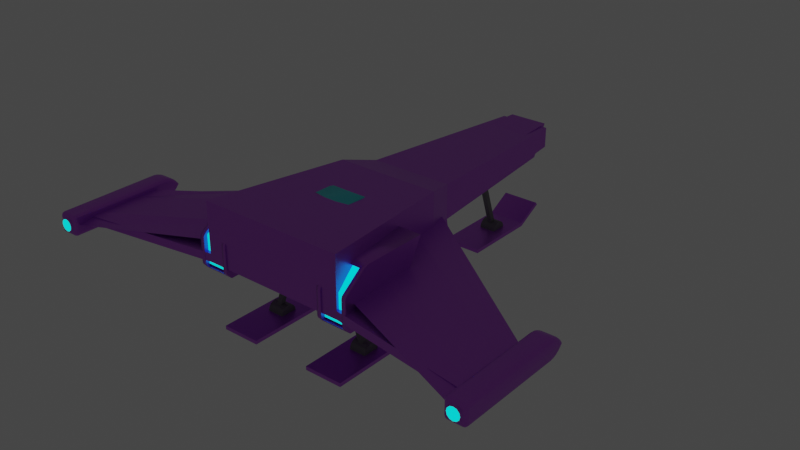 # Source: PlayerShipPurple.blend  (saved by Blender 2.93.20; exported with 4.5.12 LTS)
import bpy
from mathutils import Matrix  # noqa: F401  (used for matrix-valued properties, if any)

bpy.ops.wm.read_factory_settings(use_empty=True)
scene = bpy.context.scene
scene.name = 'Scene'

# ---- collections
col_collection = bpy.data.collections.new('Collection'); scene.collection.children.link(col_collection)
col_reference = bpy.data.collections.new('Reference'); scene.collection.children.link(col_reference)

# ---- materials (node trees are filled in below, after node groups)
mat_ship_main = bpy.data.materials.new('Ship Main')
mat_ship_main.alpha_threshold = 0.0
mat_ship_main.use_transparent_shadow = False
mat_ship_main.line_color = (0.0, 0.0, 0.0, 1.0)
mat_window = bpy.data.materials.new('Window')
mat_window.use_transparent_shadow = False
mat_intake = bpy.data.materials.new('Intake')
mat_intake.use_transparent_shadow = False
mat_engine_output = bpy.data.materials.new('Engine Output')
mat_engine_output.use_transparent_shadow = False
mat_landing_leg = bpy.data.materials.new('Landing Leg')
mat_landing_leg.use_transparent_shadow = False

# ---- material node trees
mat_ship_main.use_nodes = True; mat_ship_main.node_tree.nodes.clear()
_N = mat_ship_main.node_tree.nodes; _L = mat_ship_main.node_tree.links
n0 = _N.new('ShaderNodeOutputMaterial'); n0.name = 'Material Output'; n0.location = (300, 300)
n1 = _N.new('ShaderNodeBsdfPrincipled'); n1.name = 'Principled BSDF'; n1.location = (10, 300)
n1.distribution = 'GGX'
n1.subsurface_method = 'BURLEY'
n1.inputs[0].default_value = (0.5508, 0.1303, 0.8, 1.0)
n1.inputs[1].default_value = 0.6
n1.inputs[2].default_value = 0.4
n1.inputs[3].default_value = 1.45
n1.inputs[27].default_value = (0.0, 0.0, 0.0, 1.0)
n1.inputs[28].default_value = 1.0
_L.new(n1.outputs[0], n0.inputs[0])
n0.is_active_output = True
mat_window.use_nodes = True; mat_window.node_tree.nodes.clear()
_N = mat_window.node_tree.nodes; _L = mat_window.node_tree.links
n0 = _N.new('ShaderNodeOutputMaterial'); n0.name = 'Material Output'; n0.location = (300, 300)
n1 = _N.new('ShaderNodeBsdfPrincipled'); n1.name = 'Principled BSDF'; n1.location = (10, 300)
n1.distribution = 'GGX'
n1.subsurface_method = 'BURLEY'
n1.inputs[0].default_value = (0.05668, 0.7108, 0.8, 1.0)
n1.inputs[3].default_value = 1.45
n1.inputs[27].default_value = (0.0, 0.0, 0.0, 1.0)
n1.inputs[28].default_value = 1.0
_L.new(n1.outputs[0], n0.inputs[0])
n0.is_active_output = True
mat_intake.use_nodes = True; mat_intake.node_tree.nodes.clear()
_N = mat_intake.node_tree.nodes; _L = mat_intake.node_tree.links
n0 = _N.new('ShaderNodeOutputMaterial'); n0.name = 'Material Output'; n0.location = (300, 300)
n1 = _N.new('ShaderNodeBsdfPrincipled'); n1.name = 'Principled BSDF'; n1.location = (10, 300)
n1.distribution = 'GGX'
n1.subsurface_method = 'BURLEY'
n1.inputs[0].default_value = (0.009018, 0.009018, 0.009018, 1.0)
n1.inputs[2].default_value = 0.0
n1.inputs[3].default_value = 1.45
n1.inputs[13].default_value = 0.0
n1.inputs[27].default_value = (0.0, 0.0, 0.0, 1.0)
n1.inputs[28].default_value = 1.0
_L.new(n1.outputs[0], n0.inputs[0])
n0.is_active_output = True
mat_engine_output.use_nodes = True; mat_engine_output.node_tree.nodes.clear()
_N = mat_engine_output.node_tree.nodes; _L = mat_engine_output.node_tree.links
n0 = _N.new('ShaderNodeOutputMaterial'); n0.name = 'Material Output'; n0.location = (300, 300)
n1 = _N.new('ShaderNodeBsdfPrincipled'); n1.name = 'Principled BSDF'; n1.location = (10, 300)
n1.distribution = 'GGX'
n1.subsurface_method = 'BURLEY'
n1.inputs[0].default_value = (0.0, 1.0, 0.974, 1.0)
n1.inputs[3].default_value = 1.45
n1.inputs[27].default_value = (0.0, 1.0, 1.0, 1.0)
n1.inputs[28].default_value = 1.0
_L.new(n1.outputs[0], n0.inputs[0])
n0.is_active_output = True
mat_landing_leg.use_nodes = True; mat_landing_leg.node_tree.nodes.clear()
_N = mat_landing_leg.node_tree.nodes; _L = mat_landing_leg.node_tree.links
n0 = _N.new('ShaderNodeOutputMaterial'); n0.name = 'Material Output'; n0.location = (300, 300)
n1 = _N.new('ShaderNodeBsdfPrincipled'); n1.name = 'Principled BSDF'; n1.location = (10, 300)
n1.distribution = 'GGX'
n1.subsurface_method = 'BURLEY'
n1.inputs[0].default_value = (0.1902, 0.1902, 0.1902, 1.0)
n1.inputs[3].default_value = 1.45
n1.inputs[27].default_value = (0.0, 0.0, 0.0, 1.0)
n1.inputs[28].default_value = 1.0
_L.new(n1.outputs[0], n0.inputs[0])
n0.is_active_output = True

# ---- world
world_world = bpy.data.worlds.new('World'); scene.world = world_world
world_world.use_nodes = True; world_world.node_tree.nodes.clear()
_N = world_world.node_tree.nodes; _L = world_world.node_tree.links
n0 = _N.new('ShaderNodeOutputWorld'); n0.name = 'World Output'; n0.location = (300, 300)
n1 = _N.new('ShaderNodeBackground'); n1.name = 'Background'; n1.location = (10, 300)
n1.inputs[0].default_value = (0.05088, 0.05088, 0.05088, 1.0)
_L.new(n1.outputs[0], n0.inputs[0])
n0.is_active_output = True
world_world.color = (0.05088, 0.05088, 0.05088)
world_world.use_sun_shadow = False
world_world.sun_shadow_jitter_overblur = 0.0

# ---- meshes
me_cube = bpy.data.meshes.new('Cube')
me_cube.from_pydata([(0.7288, 1.0, 0.1501), (1.0, 1.0, -0.05655), (1.0, -1.0, 0.05655), (1.0, -1.0, -0.05655), (-0.7288, 1.0, 0.1501), (-1.0, 1.0, -0.05655), (-1.0, -1.0, 0.05655), (-1.0, -1.0, -0.05655), (-0.3538, 4.0, 0.1808), (0.3538, 4.0, 0.1808), (-0.3538, 4.0, 0.1408), (0.3538, 4.0, 0.1408), (-3.0, -0.3875, -0.05655), (-3.0, -1.306, -0.05655), (-3.0, -1.306, 0.05655), (-3.0, -0.3875, 0.05655), (3.0, -0.3875, 0.05655), (3.0, -0.3875, -0.05655), (3.0, -1.306, 0.05655), (3.0, -1.306, -0.05655), (1.0, -1.0, 0.7465), (-1.0, -1.0, 0.7465), (0.7288, 1.0, 0.6529), (-0.7288, 1.0, 0.6529), (-0.3538, 4.0, 0.4249), (0.3538, 4.0, 0.4249), (-0.573, 1.466, 0.07386), (0.573, 1.466, 0.07386), (0.573, 1.466, 0.1387), (0.573, 1.466, 0.5339), (-0.573, 1.466, 0.5339), (-0.573, 1.466, 0.1387)], [], [(29, 28, 9, 25), (3, 2, 6, 7), (7, 6, 14, 13), (5, 1, 3, 7), (2, 3, 19, 18), (30, 29, 25, 24), (28, 27, 11, 9), (27, 26, 10, 11), (11, 10, 8, 9), (9, 8, 24, 25), (13, 14, 15, 12), (5, 7, 13, 12), (6, 4, 15, 14), (4, 5, 12, 15), (17, 16, 18, 19), (1, 0, 16, 17), (3, 1, 17, 19), (0, 2, 18, 16), (22, 23, 21, 20), (6, 2, 20, 21), (4, 6, 21, 23), (2, 0, 22, 20), (31, 30, 24, 8), (26, 31, 8, 10), (5, 4, 31, 26), (4, 23, 30, 31), (1, 5, 26, 27), (0, 1, 27, 28), (23, 22, 29, 30), (22, 0, 28, 29)])
_uv = me_cube.uv_layers.new(name='UVMap')
_uv.uv.foreach_set('vector', [0.375, 0.0, 0.375, 0.0, 0.375, 0.0, 0.375, 0.0, 0.375, 0.25, 0.625, 0.25, 0.625, 0.5, 0.375, 0.5, 0.375, 0.5, 0.625, 0.5, 0.625, 0.5, 0.375, 0.5, 0.375, 0.75, 0.625, 0.75, 0.625, 1.0, 0.375, 1.0, 0.625, 0.25, 0.375, 0.25, 0.375, 0.25, 0.625, 0.25, 0.625, 0.0, 0.375, 0.0, 0.375, 0.0, 0.625, 0.0, 0.375, 0.5, 0.125, 0.5, 0.125, 0.5, 0.375, 0.5, 0.625, 0.75, 0.375, 0.75, 0.375, 0.75, 0.625, 0.75, 0.125, 0.5, 0.375, 0.75, 0.625, 0.0, 0.375, 0.5, 0.375, 0.0, 0.625, 0.0, 0.625, 0.0, 0.375, 0.0, 0.375, 0.5, 0.625, 0.5, 0.625, 0.75, 0.375, 0.75, 0.375, 0.75, 0.375, 1.0, 0.375, 1.0, 0.375, 0.75, 0.625, 0.25, 0.625, 0.0, 0.625, 0.0, 0.625, 0.25, 0.625, 0.75, 0.375, 0.75, 0.375, 0.75, 0.625, 0.75, 0.125, 0.5, 0.375, 0.5, 0.375, 0.75, 0.125, 0.75, 0.125, 0.5, 0.375, 0.5, 0.375, 0.5, 0.125, 0.5, 0.625, 1.0, 0.625, 0.75, 0.625, 0.75, 0.625, 1.0, 0.375, 0.0, 0.375, 0.25, 0.375, 0.25, 0.375, 0.0, 0.375, 0.0, 0.625, 0.0, 0.625, 0.25, 0.375, 0.25, 0.625, 0.5, 0.625, 0.25, 0.625, 0.25, 0.625, 0.5, 0.625, 0.0, 0.625, 0.25, 0.625, 0.25, 0.625, 0.0, 0.375, 0.25, 0.375, 0.0, 0.375, 0.0, 0.375, 0.25, 0.625, 0.0, 0.625, 0.0, 0.625, 0.0, 0.625, 0.0, 0.375, 0.75, 0.625, 0.75, 0.625, 0.75, 0.375, 0.75, 0.375, 0.75, 0.625, 0.75, 0.625, 0.75, 0.375, 0.75, 0.625, 0.0, 0.625, 0.0, 0.625, 0.0, 0.625, 0.0, 0.625, 0.75, 0.375, 0.75, 0.375, 0.75, 0.625, 0.75, 0.375, 0.5, 0.125, 0.5, 0.125, 0.5, 0.375, 0.5, 0.625, 0.0, 0.375, 0.0, 0.375, 0.0, 0.625, 0.0, 0.375, 0.0, 0.375, 0.0, 0.375, 0.0, 0.375, 0.0])
me_cube.materials.append(mat_ship_main)
me_cube.use_remesh_preserve_volume = False
me_cube.use_remesh_preserve_attributes = False
me_cube.use_mirror_vertex_groups = False
me_cube.update()
me_cube_001 = bpy.data.meshes.new('Cube.001')
me_cube_001.from_pydata([(-0.6468, -0.913, -0.05198), (-0.5042, 0.4434, -0.1113), (0.0, -0.7932, -0.1727), (0.0, -0.7932, 0.7), (0.0, 0.4348, -0.1727), (0.0, -0.01926, 0.7), (-0.4271, -0.7932, 0.6407), (-0.6468, -0.913, 0.421), (-0.7245, 0.2006, 0.4455), (-0.257, 0.02202, 0.7), (-0.4516, -0.7932, -0.1134), (-0.4516, -0.7932, -0.1727), (-3.725e-09, -0.7932, 0.6407), (7.451e-09, -0.7932, -0.1134), (-0.7245, -0.9491, 0.4455), (-0.4516, -0.7932, 0.7), (-0.7245, -0.9491, -0.1113), (-3.725e-09, -0.746, 0.6407), (7.451e-09, -0.746, -0.1134), (-0.4516, -0.746, -0.1134), (-0.6468, -0.746, 0.421), (-0.4271, -0.746, 0.6407), (-0.6468, -0.746, -0.05198), (-0.4108, 0.3818, 0.443), (-0.5158, 0.4304, 0.4443), (-0.728, 0.1996, -0.1113), (0.0, 0.2512, 0.7), (5.708e-17, 1.274, 0.443), (-0.1436, 1.236, 0.443), (-0.2303, 0.8184, 0.5731), (-0.252, 0.2587, 0.699), (-0.272, 0.9598, 0.443), (2.854e-17, 0.8222, 0.5786), (-0.2407, 3.868, 0.04842), (0.0, 3.849, 0.01197), (-0.2323, 4.062, 0.4078), (0.0, 4.082, 0.4443), (-0.4482, 1.446, 0.4443), (-0.283, 3.849, 0.01197), (0.0, 3.868, 0.04842), (-0.2729, 4.082, 0.4443), (0.0, 2.476, 0.04842), (0.0, 4.062, 0.4078), (0.0, 2.67, 0.4078), (-0.2407, 2.476, 0.04842), (-0.2323, 2.67, 0.4078), (4.623e-08, -0.7316, 0.6288), (5.077e-08, -0.8099, 0.5797), (-5.367e-08, -0.7316, 0.01562), (-3.315e-08, -0.8099, 0.06465), (-0.05981, -0.7316, 0.02151), (-0.05024, -0.8099, 0.0696), (-0.1173, -0.7316, 0.03896), (-0.09856, -0.8099, 0.08426), (-0.1703, -0.7316, 0.06729), (-0.1431, -0.8099, 0.1081), (-0.2168, -0.7316, 0.1054), (-0.1821, -0.8099, 0.1401), (-0.2549, -0.7316, 0.1519), (-0.2141, -0.8099, 0.1791), (-0.2832, -0.7316, 0.2049), (-0.2379, -0.8099, 0.2236), (-0.3007, -0.7316, 0.2624), (-0.2526, -0.8099, 0.272), (-0.3066, -0.7316, 0.3222), (-0.2575, -0.8099, 0.3222), (-0.3007, -0.7316, 0.382), (-0.2526, -0.8099, 0.3724), (-0.2832, -0.7316, 0.4395), (-0.2379, -0.8099, 0.4208), (-0.2549, -0.7316, 0.4925), (-0.2141, -0.8099, 0.4653), (-0.2168, -0.7316, 0.539), (-0.1821, -0.8099, 0.5043), (-0.1703, -0.7316, 0.5771), (-0.1431, -0.8099, 0.5363), (-0.1173, -0.7316, 0.6054), (-0.09856, -0.8099, 0.5601), (-0.05981, -0.7316, 0.6229), (-0.05024, -0.8099, 0.5748), (-0.4422, -0.7535, 0.2335), (-0.4422, -0.788, 0.2119), (-0.4158, -0.7535, 0.2309), (-0.42, -0.788, 0.2097), (-0.3905, -0.7535, 0.2232), (-0.3987, -0.788, 0.2033), (-0.3671, -0.7535, 0.2107), (-0.3791, -0.788, 0.1928), (-0.3467, -0.7535, 0.1939), (-0.3619, -0.788, 0.1787), (-0.3299, -0.7535, 0.1735), (-0.3478, -0.788, 0.1615), (-0.3174, -0.7535, 0.1501), (-0.3373, -0.788, 0.1419), (-0.3097, -0.7535, 0.1248), (-0.3309, -0.788, 0.1206), (-0.3071, -0.7535, 0.09845), (-0.3287, -0.788, 0.09845), (-0.3097, -0.7535, 0.0721), (-0.3309, -0.788, 0.07631), (-0.3174, -0.7535, 0.04677), (-0.3373, -0.788, 0.05503), (-0.3299, -0.7535, 0.02342), (-0.3478, -0.788, 0.03542), (-0.3467, -0.7535, 0.002951), (-0.3619, -0.788, 0.01822), (-0.3671, -0.7535, -0.01384), (-0.3791, -0.788, 0.004115), (-0.3905, -0.7535, -0.02633), (-0.3987, -0.788, -0.006369), (-0.4158, -0.7535, -0.03401), (-0.42, -0.788, -0.01283), (-0.4422, -0.7535, -0.03661), (-0.4422, -0.788, -0.01501), (-0.4685, -0.7535, -0.03401), (-0.4643, -0.788, -0.01283), (-0.4938, -0.7535, -0.02633), (-0.4856, -0.788, -0.006369), (-0.5172, -0.7535, -0.01384), (-0.5052, -0.788, 0.004115), (-0.5377, -0.7535, 0.002951), (-0.5224, -0.788, 0.01822), (-0.5545, -0.7535, 0.02342), (-0.5365, -0.788, 0.03542), (-0.5669, -0.7535, 0.04677), (-0.547, -0.788, 0.05503), (-0.5746, -0.7535, 0.0721), (-0.5534, -0.788, 0.07631), (-0.5772, -0.7535, 0.09845), (-0.5556, -0.788, 0.09845), (-0.5746, -0.7535, 0.1248), (-0.5534, -0.788, 0.1206), (-0.5669, -0.7535, 0.1501), (-0.547, -0.788, 0.1419), (-0.5545, -0.7535, 0.1735), (-0.5365, -0.788, 0.1615), (-0.5377, -0.7535, 0.1939), (-0.5224, -0.788, 0.1787), (-0.5172, -0.7535, 0.2107), (-0.5052, -0.788, 0.1928), (-0.4938, -0.7535, 0.2232), (-0.4856, -0.788, 0.2033), (-0.4685, -0.7535, 0.2309), (-0.4643, -0.788, 0.2097)], [], [(5, 9, 15, 3), (16, 14, 8, 25), (16, 25, 1, 11), (1, 25, 8), (7, 0, 22, 20), (13, 10, 11, 2), (7, 6, 15, 14), (6, 12, 3, 15), (0, 7, 14, 16), (10, 0, 16, 11), (18, 17, 21, 20, 22, 19), (6, 7, 20, 21), (0, 10, 19, 22), (12, 6, 21, 17), (10, 13, 18, 19), (1, 4, 11), (11, 4, 2), (15, 23, 14), (9, 23, 15), (24, 14, 23), (8, 14, 24), (8, 24, 1), (9, 5, 30), (26, 30, 5), (32, 27, 28, 29), (31, 29, 28), (29, 31, 23, 30), (29, 30, 26, 32), (23, 9, 30), (1, 24, 37, 40, 38), (4, 1, 38, 34), (37, 28, 27), (28, 37, 31), (37, 24, 31), (24, 23, 31), (36, 37, 27), (40, 37, 36), (33, 35, 45, 44), (33, 39, 34, 38), (35, 33, 38, 40), (42, 35, 40, 36), (41, 44, 45, 43), (35, 42, 43, 45), (39, 33, 44, 41), (49, 47, 79, 77, 75, 73, 71, 69, 67, 65, 63, 61, 59, 57, 55, 53, 51), (48, 49, 51, 50), (50, 51, 53, 52), (52, 53, 55, 54), (54, 55, 57, 56), (56, 57, 59, 58), (58, 59, 61, 60), (60, 61, 63, 62), (62, 63, 65, 64), (64, 65, 67, 66), (66, 67, 69, 68), (68, 69, 71, 70), (70, 71, 73, 72), (72, 73, 75, 74), (74, 75, 77, 76), (76, 77, 79, 78), (78, 79, 47, 46), (80, 81, 83, 82), (82, 83, 85, 84), (84, 85, 87, 86), (86, 87, 89, 88), (88, 89, 91, 90), (90, 91, 93, 92), (92, 93, 95, 94), (94, 95, 97, 96), (96, 97, 99, 98), (98, 99, 101, 100), (100, 101, 103, 102), (102, 103, 105, 104), (104, 105, 107, 106), (106, 107, 109, 108), (108, 109, 111, 110), (110, 111, 113, 112), (112, 113, 115, 114), (114, 115, 117, 116), (116, 117, 119, 118), (118, 119, 121, 120), (120, 121, 123, 122), (122, 123, 125, 124), (124, 125, 127, 126), (126, 127, 129, 128), (128, 129, 131, 130), (130, 131, 133, 132), (132, 133, 135, 134), (134, 135, 137, 136), (136, 137, 139, 138), (138, 139, 141, 140), (83, 81, 143, 141, 139, 137, 135, 133, 131, 129, 127, 125, 123, 121, 119, 117, 115, 113, 111, 109, 107, 105, 103, 101, 99, 97, 95, 93, 91, 89, 87, 85), (140, 141, 143, 142), (142, 143, 81, 80)])
me_cube_001.polygons.foreach_set('use_smooth', [1, 0, 0, 0, 0, 0, 0, 0, 0, 0, 0, 0, 0, 0, 0, 0, 0, 1, 1, 0, 0, 0, 1, 1, 1, 1, 1, 1, 1, 0, 0, 0, 0, 0, 0, 0, 0, 0, 0, 0, 0, 0, 0, 0, 0, 0, 0, 0, 0, 0, 0, 0, 0, 0, 0, 0, 0, 0, 0, 0, 0, 0, 0, 0, 0, 0, 0, 0, 0, 0, 0, 0, 0, 0, 0, 0, 0, 0, 0, 0, 0, 0, 0, 0, 0, 0, 0, 0, 0, 0, 0, 0, 0, 0])
me_cube_001.polygons.foreach_set('material_index', [0, 0, 0, 0, 0, 0, 0, 0, 0, 0, 2, 0, 0, 0, 0, 0, 0, 0, 0, 0, 0, 0, 1, 1, 1, 1, 1, 1, 1, 0, 0, 0, 0, 0, 0, 0, 0, 0, 0, 0, 0, 2, 0, 0, 3, 0, 0, 0, 0, 0, 0, 0, 0, 0, 0, 0, 0, 0, 0, 0, 0, 0, 0, 0, 0, 0, 0, 0, 0, 0, 0, 0, 0, 0, 0, 0, 0, 0, 0, 0, 0, 0, 0, 0, 0, 0, 0, 0, 0, 0, 0, 3, 0, 0])
_k = set([(5, 9), (9, 23), (14, 23), (23, 31), (27, 28), (28, 31)])
me_cube_001.attributes.new('sharp_edge', 'BOOLEAN', 'EDGE').data.foreach_set('value', [ (min(e.vertices), max(e.vertices)) in _k for e in me_cube_001.edges])
_uv = me_cube_001.uv_layers.new(name='UVMap')
_uv.uv.foreach_set('vector', [0.625, 0.5, 0.7849, 0.5, 0.7849, 0.75, 0.625, 0.75, 0.375, 1.0, 0.5521, 1.0, 0.875, 0.5, 0.375, 0.625, 0.375, 1.0, 0.375, 0.625, 0.375, 0.25, 0.375, 0.9099, 0.375, 0.25, 0.375, 0.625, 0.0, 0.0, 0.5451, 0.979, 0.392, 0.979, 0.392, 0.979, 0.5451, 0.979, 0.392, 0.771, 0.392, 0.9099, 0.375, 0.9099, 0.375, 0.75, 0.5451, 0.979, 0.608, 0.9012, 0.625, 0.9099, 0.5521, 1.0, 0.608, 0.9012, 0.608, 0.771, 0.625, 0.75, 0.625, 0.9099, 0.392, 0.979, 0.5451, 0.979, 0.5521, 1.0, 0.375, 1.0, 0.392, 0.9099, 0.392, 0.979, 0.375, 1.0, 0.375, 0.9099, 0.392, 0.771, 0.608, 0.771, 0.608, 0.9012, 0.5451, 0.979, 0.392, 0.979, 0.392, 0.9099, 0.608, 0.9012, 0.5451, 0.979, 0.5451, 0.979, 0.608, 0.9012, 0.392, 0.979, 0.392, 0.9099, 0.392, 0.9099, 0.392, 0.979, 0.608, 0.771, 0.608, 0.9012, 0.608, 0.9012, 0.608, 0.771, 0.392, 0.9099, 0.392, 0.771, 0.392, 0.771, 0.392, 0.9099, 0.375, 0.25, 0.375, 0.5, 0.375, 0.9099, 0.375, 0.9099, 0.375, 0.5, 0.375, 0.75, 0.625, 0.9099, 0.0, 0.0, 0.5521, 1.0, 0.7849, 0.5, 0.0, 0.0, 0.625, 0.9099, 0.0, 0.0, 0.5521, 1.0, 0.0, 0.0, 0.875, 0.5, 0.5521, 1.0, 0.0, 0.0, 0.0, 0.0, 0.0, 0.0, 0.375, 0.25, 0.7849, 0.5, 0.625, 0.5, 0.0, 0.0, 0.0, 0.0, 0.0, 0.0, 0.625, 0.5, 0.0, 0.0, 0.0, 0.0, 0.0, 0.0, 0.0, 0.0, 0.0, 0.0, 0.0, 0.0, 0.0, 0.0, 0.0, 0.0, 0.0, 0.0, 0.0, 0.0, 0.0, 0.0, 0.0, 0.0, 0.0, 0.0, 0.0, 0.0, 0.0, 0.0, 0.0, 0.0, 0.7849, 0.5, 0.0, 0.0, 0.375, 0.25, 0.0, 0.0, 0.0, 0.0, 0.0, 0.0, 0.375, 0.25, 0.375, 0.5, 0.375, 0.25, 0.375, 0.25, 0.375, 0.5, 0.0, 0.0, 0.0, 0.0, 0.0, 0.0, 0.0, 0.0, 0.0, 0.0, 0.0, 0.0, 0.0, 0.0, 0.0, 0.0, 0.0, 0.0, 0.0, 0.0, 0.0, 0.0, 0.0, 0.0, 0.0, 0.0, 0.0, 0.0, 0.0, 0.0, 0.0, 0.0, 0.0, 0.0, 0.0, 0.0, 0.3434, 0.2601, 0.03162, 0.02695, 0.03162, 0.02695, 0.3434, 0.2601, 0.3434, 0.2601, 0.3434, 0.4268, 0.375, 0.5, 0.375, 0.25, 0.03162, 0.02695, 0.3434, 0.2601, 0.375, 0.25, 0.0, 0.0, 0.03162, 0.03642, 0.03162, 0.02695, 0.0, 0.0, 0.0, 0.0, 0.3434, 0.4268, 0.3434, 0.2601, 0.03162, 0.02695, 0.03162, 0.03642, 0.03162, 0.02695, 0.03162, 0.03642, 0.03162, 0.03642, 0.03162, 0.02695, 0.3434, 0.4268, 0.3434, 0.2601, 0.3434, 0.2601, 0.3434, 0.4268, 0.5, 1.0, 0.0, 1.0, 0.03125, 1.0, 0.0625, 1.0, 0.09375, 1.0, 0.125, 1.0, 0.1562, 1.0, 0.1875, 1.0, 0.2188, 1.0, 0.25, 1.0, 0.2812, 1.0, 0.3125, 1.0, 0.3438, 1.0, 0.375, 1.0, 0.4062, 1.0, 0.4375, 1.0, 0.4688, 1.0, 0.5, 0.5, 0.5, 1.0, 0.4688, 1.0, 0.4688, 0.5, 0.4688, 0.5, 0.4688, 1.0, 0.4375, 1.0, 0.4375, 0.5, 0.4375, 0.5, 0.4375, 1.0, 0.4062, 1.0, 0.4062, 0.5, 0.4062, 0.5, 0.4062, 1.0, 0.375, 1.0, 0.375, 0.5, 0.375, 0.5, 0.375, 1.0, 0.3438, 1.0, 0.3438, 0.5, 0.3438, 0.5, 0.3438, 1.0, 0.3125, 1.0, 0.3125, 0.5, 0.3125, 0.5, 0.3125, 1.0, 0.2812, 1.0, 0.2812, 0.5, 0.2812, 0.5, 0.2812, 1.0, 0.25, 1.0, 0.25, 0.5, 0.25, 0.5, 0.25, 1.0, 0.2188, 1.0, 0.2188, 0.5, 0.2188, 0.5, 0.2188, 1.0, 0.1875, 1.0, 0.1875, 0.5, 0.1875, 0.5, 0.1875, 1.0, 0.1562, 1.0, 0.1562, 0.5, 0.1562, 0.5, 0.1562, 1.0, 0.125, 1.0, 0.125, 0.5, 0.125, 0.5, 0.125, 1.0, 0.09375, 1.0, 0.09375, 0.5, 0.09375, 0.5, 0.09375, 1.0, 0.0625, 1.0, 0.0625, 0.5, 0.0625, 0.5, 0.0625, 1.0, 0.03125, 1.0, 0.03125, 0.5, 0.03125, 0.5, 0.03125, 1.0, 0.0, 1.0, 0.0, 0.5, 1.0, 0.5, 1.0, 1.0, 0.9688, 1.0, 0.9688, 0.5, 0.9688, 0.5, 0.9688, 1.0, 0.9375, 1.0, 0.9375, 0.5, 0.9375, 0.5, 0.9375, 1.0, 0.9062, 1.0, 0.9062, 0.5, 0.9062, 0.5, 0.9062, 1.0, 0.875, 1.0, 0.875, 0.5, 0.875, 0.5, 0.875, 1.0, 0.8438, 1.0, 0.8438, 0.5, 0.8438, 0.5, 0.8438, 1.0, 0.8125, 1.0, 0.8125, 0.5, 0.8125, 0.5, 0.8125, 1.0, 0.7812, 1.0, 0.7812, 0.5, 0.7812, 0.5, 0.7812, 1.0, 0.75, 1.0, 0.75, 0.5, 0.75, 0.5, 0.75, 1.0, 0.7188, 1.0, 0.7188, 0.5, 0.7188, 0.5, 0.7188, 1.0, 0.6875, 1.0, 0.6875, 0.5, 0.6875, 0.5, 0.6875, 1.0, 0.6562, 1.0, 0.6562, 0.5, 0.6562, 0.5, 0.6562, 1.0, 0.625, 1.0, 0.625, 0.5, 0.625, 0.5, 0.625, 1.0, 0.5938, 1.0, 0.5938, 0.5, 0.5938, 0.5, 0.5938, 1.0, 0.5625, 1.0, 0.5625, 0.5, 0.5625, 0.5, 0.5625, 1.0, 0.5312, 1.0, 0.5312, 0.5, 0.5312, 0.5, 0.5312, 1.0, 0.5, 1.0, 0.5, 0.5, 0.5, 0.5, 0.5, 1.0, 0.4688, 1.0, 0.4688, 0.5, 0.4688, 0.5, 0.4688, 1.0, 0.4375, 1.0, 0.4375, 0.5, 0.4375, 0.5, 0.4375, 1.0, 0.4062, 1.0, 0.4062, 0.5, 0.4062, 0.5, 0.4062, 1.0, 0.375, 1.0, 0.375, 0.5, 0.375, 0.5, 0.375, 1.0, 0.3438, 1.0, 0.3438, 0.5, 0.3438, 0.5, 0.3438, 1.0, 0.3125, 1.0, 0.3125, 0.5, 0.3125, 0.5, 0.3125, 1.0, 0.2812, 1.0, 0.2812, 0.5, 0.2812, 0.5, 0.2812, 1.0, 0.25, 1.0, 0.25, 0.5, 0.25, 0.5, 0.25, 1.0, 0.2188, 1.0, 0.2188, 0.5, 0.2188, 0.5, 0.2188, 1.0, 0.1875, 1.0, 0.1875, 0.5, 0.1875, 0.5, 0.1875, 1.0, 0.1562, 1.0, 0.1562, 0.5, 0.1562, 0.5, 0.1562, 1.0, 0.125, 1.0, 0.125, 0.5, 0.125, 0.5, 0.125, 1.0, 0.09375, 1.0, 0.09375, 0.5, 0.09375, 0.5, 0.09375, 1.0, 0.0625, 1.0, 0.0625, 0.5, 0.2968, 0.4854, 0.25, 0.49, 0.2032, 0.4854, 0.1582, 0.4717, 0.1167, 0.4496, 0.08029, 0.4197, 0.05045, 0.3833, 0.02827, 0.3418, 0.01461, 0.2968, 0.01, 0.25, 0.01461, 0.2032, 0.02827, 0.1582, 0.05045, 0.1167, 0.08029, 0.08029, 0.1167, 0.05045, 0.1582, 0.02827, 0.2032, 0.01461, 0.25, 0.01, 0.2968, 0.01461, 0.3418, 0.02827, 0.3833, 0.05045, 0.4197, 0.08029, 0.4496, 0.1167, 0.4717, 0.1582, 0.4854, 0.2032, 0.49, 0.25, 0.4854, 0.2968, 0.4717, 0.3418, 0.4496, 0.3833, 0.4197, 0.4197, 0.3833, 0.4496, 0.3418, 0.4717, 0.0625, 0.5, 0.0625, 1.0, 0.03125, 1.0, 0.03125, 0.5, 0.03125, 0.5, 0.03125, 1.0, 0.0, 1.0, 0.0, 0.5])
me_cube_001.materials.append(mat_ship_main)
me_cube_001.materials.append(mat_window)
me_cube_001.materials.append(mat_intake)
me_cube_001.materials.append(mat_engine_output)
me_cube_001.use_remesh_preserve_volume = False
me_cube_001.use_remesh_preserve_attributes = False
me_cube_001.use_mirror_vertex_groups = False
me_cube_001.update()
me_cube_002 = bpy.data.meshes.new('Cube.002')
me_cube_002.from_pydata([(-1.094, -0.1373, -0.1541), (-1.094, 0.22, 0.485), (-0.7672, -0.1373, -0.1541), (-0.7672, 0.22, 0.485), (-1.082, -0.9867, -0.1506), (-0.7793, -0.9867, -0.1506), (-1.082, -0.7207, 0.4903), (-0.7793, -0.7207, 0.4903), (-1.141, -0.9482, -0.1948), (-0.7207, -0.9482, -0.1948), (-0.7793, -0.9588, -0.1209), (-1.082, -0.9588, -0.1209), (-1.082, -0.9588, 0.2637), (-0.7793, -0.9588, 0.2637), (-1.082, -0.9301, -0.1539), (-0.7793, -0.9301, -0.1539), (-0.7793, -0.664, 0.4869), (-1.082, -0.664, 0.4869), (-1.141, 0.2427, 0.5257), (-1.141, -0.16, -0.1948), (-0.7207, -0.16, -0.1948), (-0.7207, 0.2427, 0.5257), (-1.094, 0.1433, 0.485), (-1.094, -0.2139, -0.1541), (-0.7672, -0.2139, -0.1541), (-0.7672, 0.1433, 0.485), (-0.7207, -0.6399, 0.5257), (-0.7547, -0.7011, 0.5051), (-0.7207, -0.7011, 0.5051), (-0.7252, -0.6606, 0.5229), (-0.7377, -0.6829, 0.5154), (-1.107, -0.7011, 0.5051), (-1.141, -0.6399, 0.5257), (-1.141, -0.7011, 0.5051), (-1.124, -0.6829, 0.5154), (-1.136, -0.6606, 0.5229), (-1.082, -0.9927, 0.2843), (-1.082, -1.015, 0.2385), (-1.082, -0.987, 0.2654), (-1.082, -1.004, 0.2719), (-1.082, -1.012, 0.2551), (-0.7793, -1.015, 0.2385), (-0.7793, -0.9927, 0.2843), (-0.7793, -0.987, 0.2654), (-0.7793, -1.012, 0.2551), (-0.7793, -1.004, 0.2719), (-0.7207, -0.9927, 0.2843), (-0.7207, -1.015, 0.2385), (-0.7207, -1.004, 0.2719), (-0.7207, -1.012, 0.2551), (-1.141, -1.015, 0.2385), (-1.141, -0.9927, 0.2843), (-1.141, -1.012, 0.2551), (-1.141, -1.004, 0.2719), (-1.082, -1.015, -0.09326), (-1.082, -0.9995, -0.1359), (-1.082, -0.9912, -0.119), (-1.082, -1.013, -0.1079), (-1.082, -1.008, -0.1235), (-0.7793, -0.9995, -0.1359), (-0.7793, -1.015, -0.09326), (-0.7793, -0.9912, -0.119), (-0.7793, -1.008, -0.1235), (-0.7793, -1.013, -0.1079), (-1.141, -0.9995, -0.1359), (-1.141, -1.015, -0.09326), (-1.141, -1.008, -0.1235), (-1.141, -1.013, -0.1079), (-0.7207, -1.015, -0.09326), (-0.7207, -0.9995, -0.1359), (-0.7207, -1.013, -0.1079), (-0.7207, -1.008, -0.1235)], [], [(2, 0, 23, 24), (6, 7, 27, 31), (7, 42, 46, 28, 27), (5, 59, 61, 10, 15), (19, 20, 9, 8), (4, 55, 64, 8), (56, 55, 4, 14, 11), (54, 37, 50, 65), (5, 4, 8, 9), (41, 60, 68, 47), (20, 21, 26, 28, 46, 48, 49, 47, 68, 70, 71, 69, 9), (21, 18, 32, 26), (6, 36, 38, 12, 17), (10, 13, 12, 11), (14, 15, 10, 11), (16, 17, 12, 13), (8, 64, 66, 67, 65, 50, 52, 53, 51, 33, 32, 18, 19), (4, 5, 15, 14), (43, 42, 7, 16, 13), (7, 6, 17, 16), (61, 60, 41, 43, 13, 10), (1, 0, 19, 18), (0, 2, 20, 19), (3, 1, 18, 21), (2, 3, 21, 20), (23, 22, 25, 24), (1, 3, 25, 22), (0, 1, 22, 23), (3, 2, 24, 25), (26, 29, 28), (29, 30, 28), (30, 27, 28), (31, 34, 33), (34, 35, 33), (35, 32, 33), (26, 32, 35, 29), (29, 35, 34, 30), (30, 34, 31, 27), (59, 5, 9, 69), (36, 39, 38), (39, 40, 38), (40, 37, 38), (41, 44, 43), (44, 45, 43), (45, 42, 43), (41, 47, 49, 44), (44, 49, 48, 45), (45, 48, 46, 42), (50, 37, 40, 52), (52, 40, 39, 53), (53, 39, 36, 51), (36, 6, 31, 33, 51), (54, 57, 56), (57, 58, 56), (58, 55, 56), (59, 62, 61), (62, 63, 61), (63, 60, 61), (54, 65, 67, 57), (57, 67, 66, 58), (58, 66, 64, 55), (68, 60, 63, 70), (70, 63, 62, 71), (71, 62, 59, 69), (38, 37, 54, 56, 11, 12)])
me_cube_002.polygons.foreach_set('use_smooth', [0, 1, 1, 0, 0, 1, 0, 1, 1, 1, 0, 1, 0, 0, 0, 0, 0, 0, 0, 0, 0, 0, 0, 0, 0, 0, 0, 0, 0, 0, 1, 1, 1, 1, 0, 1, 1, 1, 1, 0, 0, 0, 0, 0, 0, 1, 1, 1, 1, 1, 1, 1, 0, 0, 0, 0, 0, 0, 1, 1, 1, 1, 1, 1, 0])
me_cube_002.polygons.foreach_set('material_index', [0, 0, 0, 0, 0, 0, 0, 0, 0, 0, 0, 0, 0, 1, 0, 1, 0, 0, 0, 0, 0, 0, 0, 0, 0, 2, 0, 0, 0, 0, 0, 0, 0, 0, 0, 0, 0, 0, 0, 0, 0, 0, 0, 0, 0, 0, 0, 0, 0, 0, 0, 0, 0, 0, 0, 0, 0, 0, 0, 0, 0, 0, 0, 0, 0])
_uv = me_cube_002.uv_layers.new(name='UVMap')
_uv.uv.foreach_set('vector', [0.3891, 0.4723, 0.3891, 0.2777, 0.3891, 0.2777, 0.3891, 0.4723, 0.8401, 0.7223, 0.6599, 0.7223, 0.6453, 0.7205, 0.8547, 0.7205, 0.6599, 0.7223, 0.6599, 0.7479, 0.625, 0.7479, 0.625, 0.7205, 0.6453, 0.7205, 0.3401, 0.746, 0.3401, 0.7478, 0.3401, 0.75, 0.3401, 0.75, 0.3401, 0.746, 0.125, 0.5, 0.375, 0.5, 0.375, 0.7405, 0.125, 0.7405, 0.1599, 0.746, 0.1599, 0.7478, 0.125, 0.7478, 0.125, 0.7405, 0.1599, 0.75, 0.1599, 0.7478, 0.1599, 0.746, 0.1599, 0.746, 0.1599, 0.75, 0.4015, 0.9651, 0.5612, 0.9651, 0.5612, 1.0, 0.4015, 1.0, 0.3401, 0.746, 0.1599, 0.746, 0.125, 0.7405, 0.375, 0.7405, 0.5612, 0.7849, 0.4015, 0.7849, 0.4015, 0.75, 0.5612, 0.75, 0.375, 0.5, 0.625, 0.5, 0.625, 0.7098, 0.621, 0.7205, 0.5783, 0.7479, 0.5752, 0.7486, 0.569, 0.7494, 0.5612, 0.75, 0.4015, 0.75, 0.3945, 0.7496, 0.389, 0.7487, 0.3862, 0.7478, 0.375, 0.7405, 0.625, 0.5, 0.875, 0.5, 0.875, 0.7098, 0.625, 0.7098, 0.8401, 0.7223, 0.8401, 0.7479, 0.8401, 0.75, 0.8401, 0.75, 0.8401, 0.7223, 0.3897, 0.7849, 0.575, 0.7849, 0.575, 0.9651, 0.3897, 0.9651, 0.1599, 0.746, 0.3401, 0.746, 0.3401, 0.75, 0.1599, 0.75, 0.6599, 0.7223, 0.8401, 0.7223, 0.8401, 0.75, 0.6599, 0.75, 0.375, 0.009451, 0.3862, 0.002243, 0.389, 0.001251, 0.3945, 0.0004329, 0.4015, 0.0, 0.5612, 0.0, 0.569, 0.0005987, 0.5752, 0.001384, 0.5783, 0.002139, 0.621, 0.02953, 0.625, 0.04017, 0.625, 0.25, 0.375, 0.25, 0.1599, 0.746, 0.3401, 0.746, 0.3401, 0.746, 0.1599, 0.746, 0.6599, 0.75, 0.6599, 0.7479, 0.6599, 0.7223, 0.6599, 0.7223, 0.6599, 0.75, 0.6599, 0.7223, 0.8401, 0.7223, 0.8401, 0.7223, 0.6599, 0.7223, 0.3897, 0.7849, 0.4015, 0.7849, 0.5612, 0.7849, 0.575, 0.7849, 0.575, 0.7849, 0.3897, 0.7849, 0.6109, 0.2777, 0.3891, 0.2777, 0.375, 0.25, 0.625, 0.25, 0.3891, 0.2777, 0.3891, 0.4723, 0.375, 0.5, 0.375, 0.25, 0.6109, 0.4723, 0.6109, 0.2777, 0.625, 0.25, 0.625, 0.5, 0.3891, 0.4723, 0.6109, 0.4723, 0.625, 0.5, 0.375, 0.5, 0.3891, 0.2777, 0.6109, 0.2777, 0.6109, 0.4723, 0.3891, 0.4723, 0.6109, 0.2777, 0.6109, 0.4723, 0.6109, 0.4723, 0.6109, 0.2777, 0.3891, 0.2777, 0.6109, 0.2777, 0.6109, 0.2777, 0.3891, 0.2777, 0.6109, 0.4723, 0.3891, 0.4723, 0.3891, 0.4723, 0.6109, 0.4723, 0.625, 0.7098, 0.625, 0.7147, 0.625, 0.7179, 0.625, 0.7147, 0.6351, 0.7179, 0.625, 0.7179, 0.6351, 0.7179, 0.6453, 0.7179, 0.625, 0.7179, 0.8547, 0.7205, 0.866, 0.7191, 0.875, 0.7205, 0.866, 0.7191, 0.875, 0.7179, 0.875, 0.7205, 0.875, 0.7179, 0.875, 0.7179, 0.875, 0.7205, 0.625, 0.7098, 0.875, 0.7098, 0.8723, 0.7147, 0.6277, 0.7147, 0.6277, 0.7147, 0.8723, 0.7147, 0.8649, 0.7189, 0.6351, 0.7189, 0.6351, 0.7189, 0.8649, 0.7189, 0.8547, 0.7205, 0.6453, 0.7205, 0.3401, 0.7478, 0.3401, 0.746, 0.375, 0.7405, 0.375, 0.7478, 0.8401, 0.7479, 0.8401, 0.7491, 0.8401, 0.75, 0.8401, 0.7491, 0.8401, 0.75, 0.8401, 0.75, 0.8401, 0.75, 0.8401, 0.75, 0.8401, 0.75, 0.5612, 0.7849, 0.5692, 0.7849, 0.575, 0.7849, 0.5692, 0.7849, 0.575, 0.7849, 0.575, 0.7849, 0.575, 0.7849, 0.575, 0.7849, 0.575, 0.7849, 0.5612, 0.7849, 0.5612, 0.75, 0.5692, 0.75, 0.5692, 0.7849, 0.5692, 0.7849, 0.5692, 0.75, 0.575, 0.75, 0.575, 0.7849, 0.6599, 0.7491, 0.625, 0.7491, 0.625, 0.7479, 0.6599, 0.7479, 0.5612, 1.0, 0.5612, 0.9651, 0.5692, 0.9651, 0.5692, 1.0, 0.5692, 1.0, 0.5692, 0.9651, 0.575, 0.9651, 0.575, 1.0, 0.875, 0.7491, 0.8401, 0.7491, 0.8401, 0.7479, 0.875, 0.7479, 0.8401, 0.7479, 0.8401, 0.7223, 0.8547, 0.7205, 0.875, 0.7205, 0.875, 0.7479, 0.4015, 0.9651, 0.3944, 0.9651, 0.3897, 0.9651, 0.3944, 0.9651, 0.3897, 0.9651, 0.3897, 0.9651, 0.3897, 0.9651, 0.3897, 0.9651, 0.3897, 0.9651, 0.3401, 0.7478, 0.3401, 0.7491, 0.3401, 0.75, 0.3401, 0.7491, 0.3401, 0.75, 0.3401, 0.75, 0.3401, 0.75, 0.3401, 0.75, 0.3401, 0.75, 0.4015, 0.9651, 0.4015, 1.0, 0.3944, 1.0, 0.3944, 0.9651, 0.3944, 0.9651, 0.3944, 1.0, 0.3897, 1.0, 0.3897, 0.9651, 0.1599, 0.7491, 0.125, 0.7491, 0.125, 0.7478, 0.1599, 0.7478, 0.4015, 0.75, 0.4015, 0.7849, 0.3944, 0.7849, 0.3944, 0.75, 0.3944, 0.75, 0.3944, 0.7849, 0.3897, 0.7849, 0.3897, 0.75, 0.375, 0.7491, 0.3401, 0.7491, 0.3401, 0.7478, 0.375, 0.7478, 0.575, 0.9651, 0.5612, 0.9651, 0.4015, 0.9651, 0.3897, 0.9651, 0.3897, 0.9651, 0.575, 0.9651])
me_cube_002.materials.append(mat_ship_main)
me_cube_002.materials.append(mat_engine_output)
me_cube_002.materials.append(mat_intake)
me_cube_002.use_remesh_preserve_volume = False
me_cube_002.use_remesh_preserve_attributes = False
me_cube_002.use_mirror_vertex_groups = False
me_cube_002.update()
me_cube_003 = bpy.data.meshes.new('Cube.003')
me_cube_003.from_pydata([(-3.0, -1.54, 0.002678), (-3.0, -0.3554, 0.004487), (-0.4647, -0.6365, 0.1906), (-0.4108, 1.45, 0.1924), (-3.064, -1.283, -0.06383), (-3.064, -1.283, 0.06383), (-2.936, -1.283, -0.06383), (-2.936, -1.283, 0.06383), (-3.064, -0.2581, 0.06383), (-3.064, -0.2581, -0.06383), (-2.936, -0.2581, -0.06383), (-2.936, -0.2581, 0.06383), (-3.064, -0.1665, 0.04283), (-3.064, -0.1665, -0.04283), (-2.936, -0.1665, -0.04283), (-2.936, -0.1665, 0.04283), (-3.064, -0.1121, 0.0), (-3.064, -0.1121, 0.0), (-2.936, -0.1121, 0.0), (-2.936, -0.1121, 0.0), (-3.0, -1.21, 0.0479), (-3.0, -0.6854, 0.0479), (-0.4258, 0.8688, 0.2358), (-0.4497, -0.05604, 0.2358), (-3.0, -0.6883, -0.0479), (-3.0, -1.208, -0.0479), (-0.4496, -0.05234, 0.14), (-0.4259, 0.8637, 0.14), (-3.139, -1.283, 0.08889), (-3.089, -1.283, 0.1389), (-3.104, -1.283, 0.1035), (-3.132, -1.283, 0.1139), (-3.114, -1.283, 0.1322), (-3.089, -1.283, -0.1389), (-3.139, -1.283, -0.08889), (-3.104, -1.283, -0.1035), (-3.114, -1.283, -0.1322), (-3.132, -1.283, -0.1139), (-2.861, -1.283, -0.08889), (-2.911, -1.283, -0.1389), (-2.896, -1.283, -0.1035), (-2.868, -1.283, -0.1139), (-2.886, -1.283, -0.1322), (-2.911, -1.283, 0.1389), (-2.861, -1.283, 0.08889), (-2.896, -1.283, 0.1035), (-2.886, -1.283, 0.1322), (-2.868, -1.283, 0.1139), (-3.094, -1.561, -0.08297), (-3.139, -1.516, -0.08889), (-3.116, -1.555, -0.08593), (-3.133, -1.538, -0.0881), (-3.083, -1.561, -0.09389), (-3.089, -1.516, -0.1389), (-3.086, -1.555, -0.1164), (-3.088, -1.538, -0.1329), (-3.092, -1.561, -0.0906), (-3.132, -1.516, -0.1139), (-3.112, -1.555, -0.1022), (-3.127, -1.538, -0.1108), (-3.091, -1.561, -0.09185), (-3.114, -1.516, -0.1322), (-3.102, -1.555, -0.112), (-3.111, -1.538, -0.1268), (-3.083, -1.561, 0.09389), (-3.089, -1.516, 0.1389), (-3.086, -1.555, 0.1164), (-3.088, -1.538, 0.1329), (-3.094, -1.561, 0.08297), (-3.139, -1.516, 0.08889), (-3.116, -1.555, 0.08593), (-3.133, -1.538, 0.0881), (-3.091, -1.561, 0.09185), (-3.114, -1.516, 0.1322), (-3.102, -1.555, 0.112), (-3.111, -1.538, 0.1268), (-3.092, -1.561, 0.0906), (-3.132, -1.516, 0.1139), (-3.112, -1.555, 0.1022), (-3.127, -1.538, 0.1108), (-2.917, -1.561, -0.09389), (-2.911, -1.516, -0.1389), (-2.914, -1.555, -0.1164), (-2.912, -1.538, -0.1329), (-2.906, -1.561, -0.08297), (-2.861, -1.516, -0.08889), (-2.884, -1.555, -0.08593), (-2.867, -1.538, -0.0881), (-2.909, -1.561, -0.09185), (-2.886, -1.516, -0.1322), (-2.898, -1.555, -0.112), (-2.889, -1.538, -0.1268), (-2.908, -1.561, -0.0906), (-2.868, -1.516, -0.1139), (-2.888, -1.555, -0.1022), (-2.873, -1.538, -0.1108), (-2.906, -1.561, 0.08297), (-2.861, -1.516, 0.08889), (-2.884, -1.555, 0.08593), (-2.867, -1.538, 0.0881), (-2.917, -1.561, 0.09389), (-2.911, -1.516, 0.1389), (-2.914, -1.555, 0.1164), (-2.912, -1.538, 0.1329), (-2.908, -1.561, 0.0906), (-2.868, -1.516, 0.1139), (-2.888, -1.555, 0.1022), (-2.873, -1.538, 0.1108), (-2.909, -1.561, 0.09185), (-2.886, -1.516, 0.1322), (-2.898, -1.555, 0.112), (-2.889, -1.538, 0.1268), (-3.0, -1.538, 0.1123), (-3.0, -1.582, 0.08251), (-2.944, -1.538, 0.09721), (-2.959, -1.582, 0.07146), (-2.903, -1.538, 0.05613), (-2.929, -1.582, 0.04126), (-2.888, -1.538, 1.137e-07), (-2.917, -1.582, 9.392e-08), (-2.903, -1.538, -0.05613), (-2.929, -1.582, -0.04126), (-2.944, -1.538, -0.09721), (-2.959, -1.582, -0.07146), (-3.0, -1.538, -0.1123), (-3.0, -1.582, -0.08251), (-3.056, -1.538, -0.09721), (-3.041, -1.582, -0.07146), (-3.097, -1.538, -0.05613), (-3.071, -1.582, -0.04126), (-3.112, -1.538, 4.661e-08), (-3.083, -1.582, 4.458e-08), (-3.097, -1.538, 0.05613), (-3.071, -1.582, 0.04126), (-3.056, -1.538, 0.09721), (-3.041, -1.582, 0.07146)], [], [(0, 20, 21, 1, 24, 25), (3, 22, 23, 2, 26, 27), (25, 26, 2, 0), (23, 20, 0, 2), (33, 39, 81, 53), (7, 6, 10, 11), (5, 4, 35, 34, 28, 30), (77, 31, 28, 69), (80, 88, 92, 84, 96, 104, 108, 100, 64, 72, 76, 68, 48, 56, 60, 52), (89, 42, 41, 93), (7, 5, 30, 29, 43, 45), (6, 7, 45, 44, 38, 40), (4, 6, 40, 39, 33, 35), (8, 11, 15, 12), (6, 4, 9, 10), (5, 7, 11, 8), (4, 5, 8, 9), (13, 12, 16, 17), (9, 8, 12, 13), (11, 10, 14, 15), (10, 9, 13, 14), (17, 16, 19, 18), (15, 14, 18, 19), (14, 13, 17, 18), (12, 15, 19, 16), (3, 1, 21, 22), (22, 21, 20, 23), (1, 3, 27, 24), (24, 27, 26, 25), (28, 31, 30), (31, 32, 30), (32, 29, 30), (33, 36, 35), (36, 37, 35), (37, 34, 35), (38, 41, 40), (41, 42, 40), (42, 39, 40), (43, 46, 45), (46, 47, 45), (47, 44, 45), (36, 61, 57, 37), (65, 29, 32, 73), (49, 69, 28, 34), (43, 29, 65, 101), (81, 39, 42, 89), (73, 32, 31, 77), (93, 41, 38, 85), (47, 105, 97, 44), (38, 44, 97, 85), (46, 109, 105, 47), (43, 101, 109, 46), (33, 53, 61, 36), (52, 60, 62, 54), (54, 62, 63, 55), (55, 63, 61, 53), (60, 56, 58, 62), (62, 58, 59, 63), (63, 59, 57, 61), (56, 48, 50, 58), (58, 50, 51, 59), (59, 51, 49, 57), (72, 64, 66, 74), (74, 66, 67, 75), (75, 67, 65, 73), (76, 72, 74, 78), (78, 74, 75, 79), (79, 75, 73, 77), (68, 76, 78, 70), (70, 78, 79, 71), (71, 79, 77, 69), (88, 80, 82, 90), (90, 82, 83, 91), (91, 83, 81, 89), (92, 88, 90, 94), (94, 90, 91, 95), (95, 91, 89, 93), (84, 92, 94, 86), (86, 94, 95, 87), (87, 95, 93, 85), (100, 108, 110, 102), (102, 110, 111, 103), (103, 111, 109, 101), (108, 104, 106, 110), (110, 106, 107, 111), (111, 107, 105, 109), (104, 96, 98, 106), (106, 98, 99, 107), (107, 99, 97, 105), (80, 52, 54, 82), (82, 54, 55, 83), (83, 55, 53, 81), (48, 68, 70, 50), (50, 70, 71, 51), (51, 71, 69, 49), (85, 97, 99, 87), (87, 99, 98, 86), (86, 98, 96, 84), (101, 65, 67, 103), (103, 67, 66, 102), (102, 66, 64, 100), (37, 57, 49, 34), (112, 113, 115, 114), (114, 115, 117, 116), (116, 117, 119, 118), (118, 119, 121, 120), (120, 121, 123, 122), (122, 123, 125, 124), (124, 125, 127, 126), (126, 127, 129, 128), (128, 129, 131, 130), (130, 131, 133, 132), (115, 113, 135, 133, 131, 129, 127, 125, 123, 121, 119, 117), (132, 133, 135, 134), (134, 135, 113, 112)])
me_cube_003.polygons.foreach_set('material_index', [0, 0, 0, 0, 0, 0, 0, 0, 0, 0, 0, 0, 0, 0, 0, 0, 0, 0, 0, 0, 0, 0, 0, 0, 0, 0, 0, 0, 0, 0, 0, 0, 0, 0, 0, 0, 0, 0, 0, 0, 0, 0, 0, 0, 0, 0, 0, 0, 0, 0, 0, 0, 0, 0, 0, 0, 0, 0, 0, 0, 0, 0, 0, 0, 0, 0, 0, 0, 0, 0, 0, 0, 0, 0, 0, 0, 0, 0, 0, 0, 0, 0, 0, 0, 0, 0, 0, 0, 0, 0, 0, 0, 0, 0, 0, 0, 0, 0, 0, 0, 0, 0, 0, 0, 0, 0, 0, 0, 0, 0, 0, 0, 1, 0, 0])
_uv = me_cube_003.uv_layers.new(name='UVMap')
_uv.uv.foreach_set('vector', [0.625, 0.0, 0.625, 0.06954, 0.625, 0.1803, 0.375, 0.25, 0.375, 0.1797, 0.375, 0.06998, 0.625, 0.5, 0.625, 0.5697, 0.625, 0.6805, 0.375, 0.75, 0.375, 0.68, 0.375, 0.5703, 0.125, 0.68, 0.375, 0.68, 0.375, 0.75, 0.125, 0.75, 0.625, 0.6805, 0.875, 0.6805, 0.875, 0.75, 0.625, 0.75, 0.17, 0.5, 0.33, 0.5, 0.33, 0.7095, 0.17, 0.7095, 0.5574, 0.4324, 0.4426, 0.4324, 0.4426, 0.4324, 0.5574, 0.4324, 0.5574, 0.3176, 0.4426, 0.3176, 0.4068, 0.2818, 0.42, 0.25, 0.58, 0.25, 0.5932, 0.2818, 0.6025, 0.0405, 0.6025, 0.25, 0.58, 0.25, 0.58, 0.0405, 0.413, 0.7977, 0.4146, 0.7906, 0.4158, 0.7895, 0.4232, 0.7881, 0.5768, 0.7881, 0.5842, 0.7895, 0.5854, 0.7906, 0.587, 0.7977, 0.5845, 0.9495, 0.5827, 0.9564, 0.5816, 0.9575, 0.5747, 0.9593, 0.4253, 0.9593, 0.4184, 0.9575, 0.4173, 0.9564, 0.4155, 0.9495, 0.3605, 0.7158, 0.3525, 0.5, 0.3975, 0.5, 0.3975, 0.7112, 0.5574, 0.4324, 0.5574, 0.3176, 0.5932, 0.2818, 0.625, 0.295, 0.625, 0.455, 0.5932, 0.4682, 0.4426, 0.4324, 0.5574, 0.4324, 0.5932, 0.4682, 0.58, 0.5, 0.42, 0.5, 0.4068, 0.4682, 0.4426, 0.3176, 0.4426, 0.4324, 0.4068, 0.4682, 0.375, 0.455, 0.375, 0.295, 0.4068, 0.2818, 0.5574, 0.3176, 0.5574, 0.4324, 0.5574, 0.4324, 0.5574, 0.3176, 0.4426, 0.4324, 0.4426, 0.3176, 0.4426, 0.3176, 0.4426, 0.4324, 0.5574, 0.3176, 0.5574, 0.4324, 0.5574, 0.4324, 0.5574, 0.3176, 0.4426, 0.3176, 0.5574, 0.3176, 0.5574, 0.3176, 0.4426, 0.3176, 0.4426, 0.3176, 0.5574, 0.3176, 0.5574, 0.3176, 0.4426, 0.3176, 0.4426, 0.3176, 0.5574, 0.3176, 0.5574, 0.3176, 0.4426, 0.3176, 0.5574, 0.4324, 0.4426, 0.4324, 0.4426, 0.4324, 0.5574, 0.4324, 0.4426, 0.4324, 0.4426, 0.3176, 0.4426, 0.3176, 0.4426, 0.4324, 0.4426, 0.3176, 0.5574, 0.3176, 0.5574, 0.4324, 0.4426, 0.4324, 0.5574, 0.4324, 0.4426, 0.4324, 0.4426, 0.4324, 0.5574, 0.4324, 0.4426, 0.4324, 0.4426, 0.3176, 0.4426, 0.3176, 0.4426, 0.4324, 0.5574, 0.3176, 0.5574, 0.4324, 0.5574, 0.4324, 0.5574, 0.3176, 0.625, 0.5, 0.875, 0.5, 0.875, 0.5697, 0.625, 0.5697, 0.625, 0.5697, 0.875, 0.5697, 0.875, 0.6805, 0.625, 0.6805, 0.125, 0.5, 0.375, 0.5, 0.375, 0.5703, 0.125, 0.5703, 0.125, 0.5703, 0.375, 0.5703, 0.375, 0.68, 0.125, 0.68, 0.58, 0.25, 0.6025, 0.25, 0.5932, 0.2818, 0.6025, 0.25, 0.6107, 0.2643, 0.5932, 0.2818, 0.6107, 0.2643, 0.6025, 0.2725, 0.5932, 0.2818, 0.375, 0.295, 0.375, 0.2725, 0.4068, 0.2818, 0.375, 0.2725, 0.3893, 0.2643, 0.4068, 0.2818, 0.3893, 0.2643, 0.3975, 0.2725, 0.4068, 0.2818, 0.42, 0.5, 0.3975, 0.5, 0.4068, 0.4682, 0.3975, 0.5, 0.3893, 0.4857, 0.4068, 0.4682, 0.3893, 0.4857, 0.3975, 0.4775, 0.4068, 0.4682, 0.625, 0.455, 0.625, 0.4775, 0.5932, 0.4682, 0.625, 0.4775, 0.6107, 0.4857, 0.5932, 0.4682, 0.6107, 0.4857, 0.6025, 0.4775, 0.5932, 0.4682, 0.1475, 0.5, 0.1475, 0.7095, 0.125, 0.7095, 0.125, 0.5, 0.83, 0.7095, 0.83, 0.5, 0.8525, 0.5, 0.8525, 0.7095, 0.42, 0.0405, 0.58, 0.0405, 0.58, 0.25, 0.42, 0.25, 0.67, 0.5, 0.83, 0.5, 0.83, 0.7095, 0.67, 0.7095, 0.33, 0.7095, 0.33, 0.5, 0.3525, 0.5, 0.3605, 0.7158, 0.8525, 0.7095, 0.8525, 0.5, 0.875, 0.5, 0.875, 0.7095, 0.3975, 0.7112, 0.3975, 0.5, 0.42, 0.5, 0.42, 0.7095, 0.6025, 0.5, 0.6025, 0.7112, 0.58, 0.7095, 0.58, 0.5, 0.42, 0.5, 0.58, 0.5, 0.58, 0.7095, 0.42, 0.7095, 0.6475, 0.5, 0.6395, 0.7158, 0.6025, 0.7112, 0.6025, 0.5, 0.67, 0.5, 0.67, 0.7095, 0.6395, 0.7158, 0.6475, 0.5, 0.17, 0.5, 0.17, 0.7095, 0.1475, 0.7095, 0.1475, 0.5, 0.4155, 0.9495, 0.4173, 0.9564, 0.3992, 0.9669, 0.3952, 0.9522, 0.3952, 0.9522, 0.3992, 0.9669, 0.3807, 0.9761, 0.3752, 0.9557, 0.1693, 0.7298, 0.1489, 0.7298, 0.1475, 0.7095, 0.17, 0.7095, 0.4173, 0.9564, 0.4184, 0.9575, 0.408, 0.9757, 0.3992, 0.9669, 0.3992, 0.9669, 0.408, 0.9757, 0.3965, 0.9929, 0.3821, 0.9785, 0.1461, 0.7298, 0.1264, 0.7298, 0.125, 0.7095, 0.1475, 0.7095, 0.4184, 0.9575, 0.4253, 0.9593, 0.4227, 0.9797, 0.408, 0.9757, 0.408, 0.9757, 0.4227, 0.9797, 0.4193, 0.9998, 0.3989, 0.9943, 0.3989, 0.02025, 0.4193, 0.02025, 0.42, 0.0405, 0.3975, 0.0405, 0.5827, 0.9564, 0.5845, 0.9495, 0.6048, 0.9522, 0.6008, 0.9669, 0.6008, 0.9669, 0.6048, 0.9522, 0.6248, 0.9557, 0.6193, 0.9761, 0.8511, 0.7298, 0.8307, 0.7298, 0.83, 0.7095, 0.8525, 0.7095, 0.5816, 0.9575, 0.5827, 0.9564, 0.6008, 0.9669, 0.592, 0.9757, 0.592, 0.9757, 0.6008, 0.9669, 0.6179, 0.9785, 0.6035, 0.9929, 0.8736, 0.7298, 0.8539, 0.7298, 0.8525, 0.7095, 0.875, 0.7095, 0.5747, 0.9593, 0.5816, 0.9575, 0.592, 0.9757, 0.5773, 0.9797, 0.5773, 0.9797, 0.592, 0.9757, 0.6011, 0.9943, 0.5807, 0.9998, 0.5807, 0.02025, 0.6011, 0.02025, 0.6025, 0.0405, 0.58, 0.0405, 0.4146, 0.7906, 0.413, 0.7977, 0.3917, 0.7944, 0.393, 0.7772, 0.393, 0.7772, 0.3917, 0.7944, 0.3746, 0.7938, 0.3628, 0.7598, 0.3593, 0.7362, 0.331, 0.73, 0.33, 0.7095, 0.3605, 0.7158, 0.4158, 0.7895, 0.4146, 0.7906, 0.393, 0.7772, 0.4041, 0.7697, 0.4041, 0.7697, 0.393, 0.7772, 0.3635, 0.7363, 0.3971, 0.7317, 0.3971, 0.7317, 0.3635, 0.7363, 0.3605, 0.7158, 0.3975, 0.7112, 0.4232, 0.7881, 0.4158, 0.7895, 0.4041, 0.7697, 0.4211, 0.7681, 0.4211, 0.7681, 0.4041, 0.7697, 0.3971, 0.7317, 0.42, 0.7298, 0.42, 0.7298, 0.3971, 0.7317, 0.3975, 0.7112, 0.42, 0.7095, 0.587, 0.7977, 0.5854, 0.7906, 0.607, 0.7772, 0.6083, 0.7944, 0.6083, 0.7944, 0.607, 0.7772, 0.6372, 0.7598, 0.6254, 0.7938, 0.669, 0.73, 0.6407, 0.7362, 0.6395, 0.7158, 0.67, 0.7095, 0.5854, 0.7906, 0.5842, 0.7895, 0.5959, 0.7697, 0.607, 0.7772, 0.607, 0.7772, 0.5959, 0.7697, 0.6029, 0.7317, 0.6365, 0.7363, 0.6365, 0.7363, 0.6029, 0.7317, 0.6025, 0.7112, 0.6395, 0.7158, 0.5842, 0.7895, 0.5768, 0.7881, 0.5789, 0.7681, 0.5959, 0.7697, 0.5959, 0.7697, 0.5789, 0.7681, 0.58, 0.7298, 0.6029, 0.7317, 0.6029, 0.7317, 0.58, 0.7298, 0.58, 0.7095, 0.6025, 0.7112, 0.413, 0.7977, 0.4155, 0.9495, 0.3952, 0.9522, 0.3917, 0.7944, 0.3917, 0.7944, 0.3952, 0.9522, 0.375, 0.9543, 0.375, 0.7957, 0.3293, 0.7298, 0.1707, 0.7298, 0.17, 0.7095, 0.33, 0.7095, 0.4253, 0.9593, 0.5747, 0.9593, 0.5773, 0.9797, 0.4227, 0.9797, 0.4227, 0.9797, 0.5773, 0.9797, 0.5793, 1.0, 0.4207, 1.0, 0.4207, 0.02025, 0.5793, 0.02025, 0.58, 0.0405, 0.42, 0.0405, 0.42, 0.7095, 0.58, 0.7095, 0.58, 0.7298, 0.42, 0.7298, 0.42, 0.7298, 0.58, 0.7298, 0.5789, 0.7681, 0.4211, 0.7681, 0.4211, 0.7681, 0.5789, 0.7681, 0.5768, 0.7881, 0.4232, 0.7881, 0.67, 0.7095, 0.83, 0.7095, 0.8293, 0.7298, 0.6707, 0.7298, 0.6707, 0.7298, 0.8293, 0.7298, 0.8273, 0.75, 0.6727, 0.75, 0.6083, 0.7944, 0.6048, 0.9522, 0.5845, 0.9495, 0.587, 0.7977, 0.3975, 0.25, 0.3975, 0.0405, 0.42, 0.0405, 0.42, 0.25, 1.0, 0.5, 1.0, 1.0, 0.9167, 1.0, 0.9167, 0.5, 0.9167, 0.5, 0.9167, 1.0, 0.8333, 1.0, 0.8333, 0.5, 0.8333, 0.5, 0.8333, 1.0, 0.75, 1.0, 0.75, 0.5, 0.75, 0.5, 0.75, 1.0, 0.6667, 1.0, 0.6667, 0.5, 0.6667, 0.5, 0.6667, 1.0, 0.5833, 1.0, 0.5833, 0.5, 0.5833, 0.5, 0.5833, 1.0, 0.5, 1.0, 0.5, 0.5, 0.5, 0.5, 0.5, 1.0, 0.4167, 1.0, 0.4167, 0.5, 0.4167, 0.5, 0.4167, 1.0, 0.3333, 1.0, 0.3333, 0.5, 0.3333, 0.5, 0.3333, 1.0, 0.25, 1.0, 0.25, 0.5, 0.25, 0.5, 0.25, 1.0, 0.1667, 1.0, 0.1667, 0.5, 0.37, 0.4578, 0.25, 0.49, 0.13, 0.4578, 0.04215, 0.37, 0.01, 0.25, 0.04215, 0.13, 0.13, 0.04215, 0.25, 0.01, 0.37, 0.04215, 0.4578, 0.13, 0.49, 0.25, 0.4578, 0.37, 0.1667, 0.5, 0.1667, 1.0, 0.08333, 1.0, 0.08333, 0.5, 0.08333, 0.5, 0.08333, 1.0, 7.451e-08, 1.0, 7.451e-08, 0.5])
me_cube_003.materials.append(mat_ship_main)
me_cube_003.materials.append(mat_engine_output)
me_cube_003.use_remesh_preserve_volume = False
me_cube_003.use_remesh_preserve_attributes = False
me_cube_003.use_mirror_vertex_groups = False
me_cube_003.update()
me_cube_005 = bpy.data.meshes.new('Cube.005')
me_cube_005.from_pydata([(-0.1389, -3.6e-05, 0.0), (0.1389, -3.6e-05, 0.0), (-0.08889, -3.6e-05, 0.1389), (-0.1389, -3.6e-05, 0.08889), (-0.1139, -3.6e-05, 0.1322), (-0.1322, -3.6e-05, 0.1139), (0.1389, -3.6e-05, 0.08889), (0.08889, -3.6e-05, 0.1389), (0.1322, -3.6e-05, 0.1139), (0.1139, -3.6e-05, 0.1322), (0.08889, 1.393, 0.0), (0.1389, 1.329, 0.0), (0.1139, 1.384, 0.0), (0.1322, 1.361, 0.0), (-0.1389, 1.329, 0.0), (-0.08889, 1.393, 0.0), (-0.1322, 1.361, 0.0), (-0.1139, 1.384, 0.0), (0.1389, 1.318, 0.01397), (0.08889, 1.355, 0.04775), (0.1322, 1.336, 0.03086), (0.1139, 1.35, 0.04322), (0.1389, 1.163, 0.08889), (0.08889, 1.166, 0.1389), (0.1322, 1.165, 0.1139), (0.1139, 1.166, 0.1322), (0.1389, 1.288, 0.04272), (0.08889, 1.318, 0.08263), (0.1322, 1.303, 0.06267), (0.1139, 1.314, 0.07728), (0.1389, 1.248, 0.06697), (0.08889, 1.27, 0.1122), (0.1322, 1.259, 0.08958), (0.1139, 1.267, 0.1061), (0.1389, 1.204, 0.08317), (0.08889, 1.216, 0.132), (0.1322, 1.21, 0.1076), (0.1139, 1.215, 0.1254), (-0.1389, 1.163, 0.08889), (-0.08889, 1.166, 0.1389), (-0.1322, 1.165, 0.1139), (-0.1139, 1.166, 0.1322), (-0.1389, 1.318, 0.01397), (-0.08889, 1.355, 0.04775), (-0.1322, 1.336, 0.03086), (-0.1139, 1.35, 0.04322), (-0.1389, 1.204, 0.08317), (-0.08889, 1.216, 0.132), (-0.1322, 1.21, 0.1076), (-0.1139, 1.215, 0.1254), (-0.1389, 1.248, 0.06697), (-0.08889, 1.27, 0.1122), (-0.1322, 1.259, 0.08958), (-0.1139, 1.267, 0.1061), (-0.1389, 1.288, 0.04272), (-0.08889, 1.318, 0.08263), (-0.1322, 1.303, 0.06267), (-0.1139, 1.314, 0.07728)], [], [(7, 23, 39, 2), (10, 15, 43, 19), (0, 14, 16, 17, 15, 10, 12, 13, 11, 1), (19, 43, 55, 27), (1, 6, 8, 9, 7, 2, 4, 5, 3, 0), (35, 47, 39, 23), (31, 51, 47, 35), (27, 55, 51, 31), (1, 11, 18, 26, 30, 34, 22, 6), (26, 18, 20, 28), (28, 20, 21, 29), (29, 21, 19, 27), (42, 54, 56, 44), (44, 56, 57, 45), (45, 57, 55, 43), (30, 26, 28, 32), (32, 28, 29, 33), (33, 29, 27, 31), (54, 50, 52, 56), (56, 52, 53, 57), (57, 53, 51, 55), (34, 30, 32, 36), (36, 32, 33, 37), (37, 33, 31, 35), (50, 46, 48, 52), (52, 48, 49, 53), (53, 49, 47, 51), (22, 34, 36, 24), (24, 36, 37, 25), (25, 37, 35, 23), (46, 38, 40, 48), (48, 40, 41, 49), (49, 41, 39, 47), (6, 22, 24, 8), (8, 24, 25, 9), (9, 25, 23, 7), (38, 3, 5, 40), (40, 5, 4, 41), (41, 4, 2, 39), (18, 11, 13, 20), (20, 13, 12, 21), (21, 12, 10, 19), (14, 42, 44, 16), (16, 44, 45, 17), (17, 45, 43, 15), (3, 38, 46, 50, 54, 42, 14, 0)])
me_cube_005.polygons.foreach_set('use_smooth', [1, 1, 0, 1, 1, 1, 1, 1, 1, 1, 1, 1, 1, 1, 1, 1, 1, 1, 1, 1, 1, 1, 1, 1, 1, 1, 1, 1, 1, 1, 1, 1, 1, 1, 1, 1, 1, 1, 1, 1, 1, 1, 1, 1, 1, 1])
_k = set([(0, 1), (0, 3), (0, 14), (1, 6), (1, 11), (2, 4), (2, 7), (3, 5), (4, 5), (6, 8), (7, 9), (8, 9), (10, 12), (10, 15), (11, 13), (12, 13), (14, 16), (15, 17), (16, 17)])
me_cube_005.attributes.new('sharp_edge', 'BOOLEAN', 'EDGE').data.foreach_set('value', [ (min(e.vertices), max(e.vertices)) in _k for e in me_cube_005.edges])
_uv = me_cube_005.uv_layers.new(name='UVMap')
_uv.uv.foreach_set('vector', [0.625, 0.795, 0.625, 0.795, 0.625, 0.955, 0.625, 0.955, 0.375, 0.795, 0.375, 0.955, 0.4609, 0.955, 0.4609, 0.795, 0.375, 1.0, 0.375, 1.0, 0.375, 0.998, 0.38, 0.9775, 0.375, 0.955, 0.375, 0.795, 0.38, 0.7725, 0.375, 0.752, 0.375, 0.75, 0.375, 0.75, 0.4609, 0.795, 0.4609, 0.955, 0.5289, 0.955, 0.5289, 0.795, 0.375, 0.75, 0.535, 0.75, 0.58, 0.752, 0.621, 0.7725, 0.625, 0.795, 0.625, 0.955, 0.621, 0.9775, 0.58, 0.998, 0.535, 1.0, 0.375, 1.0, 0.6208, 0.795, 0.6208, 0.955, 0.625, 0.955, 0.625, 0.795, 0.609, 0.795, 0.609, 0.955, 0.6208, 0.955, 0.6208, 0.795, 0.5289, 0.795, 0.5289, 0.955, 0.609, 0.955, 0.609, 0.795, 0.375, 0.75, 0.375, 0.75, 0.4011, 0.75, 0.4566, 0.75, 0.5054, 0.75, 0.5315, 0.75, 0.5379, 0.75, 0.535, 0.75, 0.4566, 0.75, 0.4011, 0.75, 0.4317, 0.75, 0.4942, 0.75, 0.4942, 0.75, 0.4317, 0.75, 0.4609, 0.7725, 0.5289, 0.7725, 0.5289, 0.7725, 0.4609, 0.7725, 0.4609, 0.795, 0.5289, 0.795, 0.4011, 1.0, 0.4566, 1.0, 0.4942, 1.0, 0.4317, 1.0, 0.4317, 1.0, 0.4942, 1.0, 0.5289, 0.9775, 0.4609, 0.9775, 0.4609, 0.9775, 0.5289, 0.9775, 0.5289, 0.955, 0.4609, 0.955, 0.5054, 0.75, 0.4566, 0.75, 0.4942, 0.75, 0.5541, 0.75, 0.5541, 0.75, 0.4942, 0.75, 0.5289, 0.7725, 0.6086, 0.7725, 0.6086, 0.7725, 0.5289, 0.7725, 0.5289, 0.795, 0.609, 0.795, 0.4566, 1.0, 0.5054, 1.0, 0.5541, 1.0, 0.4942, 1.0, 0.4942, 1.0, 0.5541, 1.0, 0.6086, 0.9775, 0.5289, 0.9775, 0.5289, 0.9775, 0.6086, 0.9775, 0.609, 0.955, 0.5289, 0.955, 0.5315, 0.75, 0.5054, 0.75, 0.5541, 0.75, 0.5772, 0.75, 0.5772, 0.75, 0.5541, 0.75, 0.6086, 0.7725, 0.6208, 0.7725, 0.6208, 0.7725, 0.6086, 0.7725, 0.609, 0.795, 0.6208, 0.795, 0.5054, 1.0, 0.5315, 1.0, 0.5772, 1.0, 0.5541, 1.0, 0.5541, 1.0, 0.5772, 1.0, 0.6208, 0.9775, 0.6086, 0.9775, 0.6086, 0.9775, 0.6208, 0.9775, 0.6208, 0.955, 0.609, 0.955, 0.5379, 0.75, 0.5315, 0.75, 0.5772, 0.75, 0.582, 0.75, 0.582, 0.75, 0.5772, 0.75, 0.6208, 0.7725, 0.625, 0.7725, 0.625, 0.7725, 0.6208, 0.7725, 0.6208, 0.795, 0.625, 0.795, 0.5315, 1.0, 0.5379, 1.0, 0.582, 1.0, 0.5772, 1.0, 0.5772, 1.0, 0.582, 1.0, 0.625, 0.9775, 0.6208, 0.9775, 0.6208, 0.9775, 0.625, 0.9775, 0.625, 0.955, 0.6208, 0.955, 0.535, 0.75, 0.5379, 0.75, 0.582, 0.75, 0.58, 0.752, 0.58, 0.752, 0.582, 0.75, 0.625, 0.7725, 0.621, 0.7725, 0.621, 0.7725, 0.625, 0.7725, 0.625, 0.795, 0.625, 0.795, 0.5379, 1.0, 0.535, 1.0, 0.58, 0.998, 0.582, 1.0, 0.582, 1.0, 0.58, 0.998, 0.621, 0.9775, 0.625, 0.9775, 0.625, 0.9775, 0.621, 0.9775, 0.625, 0.955, 0.625, 0.955, 0.4011, 0.75, 0.375, 0.75, 0.375, 0.752, 0.4317, 0.75, 0.4317, 0.75, 0.375, 0.752, 0.38, 0.7725, 0.4609, 0.7725, 0.4609, 0.7725, 0.38, 0.7725, 0.375, 0.795, 0.4609, 0.795, 0.375, 1.0, 0.4011, 1.0, 0.4317, 1.0, 0.375, 0.998, 0.375, 0.998, 0.4317, 1.0, 0.4609, 0.9775, 0.38, 0.9775, 0.38, 0.9775, 0.4609, 0.9775, 0.4609, 0.955, 0.375, 0.955, 0.535, 1.0, 0.5379, 1.0, 0.5315, 1.0, 0.5054, 1.0, 0.4566, 1.0, 0.4011, 1.0, 0.375, 1.0, 0.375, 1.0])
me_cube_005.materials.append(mat_ship_main)
me_cube_005.use_remesh_preserve_volume = False
me_cube_005.use_remesh_preserve_attributes = False
me_cube_005.use_mirror_vertex_groups = False
me_cube_005.update()
me_cube_006 = bpy.data.meshes.new('Cube.006')
me_cube_006.from_pydata([(-0.1389, -3.6e-05, 0.0), (0.1389, -3.6e-05, 0.0), (-0.1389, -3.6e-05, -0.08889), (-0.08889, -3.6e-05, -0.1389), (-0.1322, -3.6e-05, -0.1139), (-0.1139, -3.6e-05, -0.1322), (0.08889, -3.6e-05, -0.1389), (0.1389, -3.6e-05, -0.08889), (0.1139, -3.6e-05, -0.1322), (0.1322, -3.6e-05, -0.1139), (0.1389, 1.329, 0.0), (0.08889, 1.393, 0.0), (0.1322, 1.361, 0.0), (0.1139, 1.384, 0.0), (-0.08889, 1.393, 0.0), (-0.1389, 1.329, 0.0), (-0.1139, 1.384, 0.0), (-0.1322, 1.361, 0.0), (0.1389, 1.318, -0.01397), (0.08889, 1.355, -0.04775), (0.1322, 1.336, -0.03086), (0.1139, 1.35, -0.04322), (0.1389, 1.163, -0.08889), (0.08889, 1.166, -0.1389), (0.1322, 1.165, -0.1139), (0.1139, 1.166, -0.1322), (0.1389, 1.288, -0.04272), (0.08889, 1.318, -0.08263), (0.1322, 1.303, -0.06267), (0.1139, 1.314, -0.07728), (0.1389, 1.248, -0.06697), (0.08889, 1.27, -0.1122), (0.1322, 1.259, -0.08958), (0.1139, 1.267, -0.1061), (0.1389, 1.204, -0.08317), (0.08889, 1.216, -0.132), (0.1322, 1.21, -0.1076), (0.1139, 1.215, -0.1254), (-0.1389, 1.163, -0.08889), (-0.08889, 1.166, -0.1389), (-0.1322, 1.165, -0.1139), (-0.1139, 1.166, -0.1322), (-0.1389, 1.318, -0.01397), (-0.08889, 1.355, -0.04775), (-0.1322, 1.336, -0.03086), (-0.1139, 1.35, -0.04322), (-0.1389, 1.204, -0.08317), (-0.08889, 1.216, -0.132), (-0.1322, 1.21, -0.1076), (-0.1139, 1.215, -0.1254), (-0.1389, 1.248, -0.06697), (-0.08889, 1.27, -0.1122), (-0.1322, 1.259, -0.08958), (-0.1139, 1.267, -0.1061), (-0.1389, 1.288, -0.04272), (-0.08889, 1.318, -0.08263), (-0.1322, 1.303, -0.06267), (-0.1139, 1.314, -0.07728)], [], [(6, 3, 39, 23), (11, 19, 43, 14), (0, 1, 10, 12, 13, 11, 14, 16, 17, 15), (19, 27, 55, 43), (1, 0, 2, 4, 5, 3, 6, 8, 9, 7), (35, 23, 39, 47), (31, 35, 47, 51), (27, 31, 51, 55), (1, 7, 22, 34, 30, 26, 18, 10), (27, 19, 21, 29), (29, 21, 20, 28), (28, 20, 18, 26), (43, 55, 57, 45), (45, 57, 56, 44), (44, 56, 54, 42), (31, 27, 29, 33), (33, 29, 28, 32), (32, 28, 26, 30), (55, 51, 53, 57), (57, 53, 52, 56), (56, 52, 50, 54), (35, 31, 33, 37), (37, 33, 32, 36), (36, 32, 30, 34), (51, 47, 49, 53), (53, 49, 48, 52), (52, 48, 46, 50), (23, 35, 37, 25), (25, 37, 36, 24), (24, 36, 34, 22), (47, 39, 41, 49), (49, 41, 40, 48), (48, 40, 38, 46), (6, 23, 25, 8), (8, 25, 24, 9), (9, 24, 22, 7), (39, 3, 5, 41), (41, 5, 4, 40), (40, 4, 2, 38), (19, 11, 13, 21), (21, 13, 12, 20), (20, 12, 10, 18), (14, 43, 45, 16), (16, 45, 44, 17), (17, 44, 42, 15), (2, 0, 15, 42, 54, 50, 46, 38)])
me_cube_006.polygons.foreach_set('use_smooth', [1, 1, 0, 1, 1, 1, 1, 1, 1, 1, 1, 1, 1, 1, 1, 1, 1, 1, 1, 1, 1, 1, 1, 1, 1, 1, 1, 1, 1, 1, 1, 1, 1, 1, 1, 1, 1, 1, 1, 1, 1, 1, 1, 1, 1, 1])
_k = set([(0, 1), (0, 2), (0, 15), (1, 7), (1, 10), (2, 4), (3, 5), (3, 6), (4, 5), (6, 8), (7, 9), (8, 9), (10, 12), (11, 13), (11, 14), (12, 13), (14, 16), (15, 17), (16, 17)])
me_cube_006.attributes.new('sharp_edge', 'BOOLEAN', 'EDGE').data.foreach_set('value', [ (min(e.vertices), max(e.vertices)) in _k for e in me_cube_006.edges])
_uv = me_cube_006.uv_layers.new(name='UVMap')
_uv.uv.foreach_set('vector', [0.625, 0.795, 0.625, 0.955, 0.625, 0.955, 0.625, 0.795, 0.375, 0.795, 0.4609, 0.795, 0.4609, 0.955, 0.375, 0.955, 0.375, 1.0, 0.375, 0.75, 0.375, 0.75, 0.375, 0.752, 0.38, 0.7725, 0.375, 0.795, 0.375, 0.955, 0.38, 0.9775, 0.375, 0.998, 0.375, 1.0, 0.4609, 0.795, 0.5289, 0.795, 0.5289, 0.955, 0.4609, 0.955, 0.375, 0.75, 0.375, 1.0, 0.535, 1.0, 0.58, 0.998, 0.621, 0.9775, 0.625, 0.955, 0.625, 0.795, 0.621, 0.7725, 0.58, 0.752, 0.535, 0.75, 0.6208, 0.795, 0.625, 0.795, 0.625, 0.955, 0.6208, 0.955, 0.609, 0.795, 0.6208, 0.795, 0.6208, 0.955, 0.609, 0.955, 0.5289, 0.795, 0.609, 0.795, 0.609, 0.955, 0.5289, 0.955, 0.375, 0.75, 0.535, 0.75, 0.5379, 0.75, 0.5315, 0.75, 0.5054, 0.75, 0.4566, 0.75, 0.4011, 0.75, 0.375, 0.75, 0.5289, 0.795, 0.4609, 0.795, 0.4609, 0.7725, 0.5289, 0.7725, 0.5289, 0.7725, 0.4609, 0.7725, 0.4317, 0.75, 0.4942, 0.75, 0.4942, 0.75, 0.4317, 0.75, 0.4011, 0.75, 0.4566, 0.75, 0.4609, 0.955, 0.5289, 0.955, 0.5289, 0.9775, 0.4609, 0.9775, 0.4609, 0.9775, 0.5289, 0.9775, 0.4942, 1.0, 0.4317, 1.0, 0.4317, 1.0, 0.4942, 1.0, 0.4566, 1.0, 0.4011, 1.0, 0.609, 0.795, 0.5289, 0.795, 0.5289, 0.7725, 0.6086, 0.7725, 0.6086, 0.7725, 0.5289, 0.7725, 0.4942, 0.75, 0.5541, 0.75, 0.5541, 0.75, 0.4942, 0.75, 0.4566, 0.75, 0.5054, 0.75, 0.5289, 0.955, 0.609, 0.955, 0.6086, 0.9775, 0.5289, 0.9775, 0.5289, 0.9775, 0.6086, 0.9775, 0.5541, 1.0, 0.4942, 1.0, 0.4942, 1.0, 0.5541, 1.0, 0.5054, 1.0, 0.4566, 1.0, 0.6208, 0.795, 0.609, 0.795, 0.6086, 0.7725, 0.6208, 0.7725, 0.6208, 0.7725, 0.6086, 0.7725, 0.5541, 0.75, 0.5772, 0.75, 0.5772, 0.75, 0.5541, 0.75, 0.5054, 0.75, 0.5315, 0.75, 0.609, 0.955, 0.6208, 0.955, 0.6208, 0.9775, 0.6086, 0.9775, 0.6086, 0.9775, 0.6208, 0.9775, 0.5772, 1.0, 0.5541, 1.0, 0.5541, 1.0, 0.5772, 1.0, 0.5315, 1.0, 0.5054, 1.0, 0.625, 0.795, 0.6208, 0.795, 0.6208, 0.7725, 0.625, 0.7725, 0.625, 0.7725, 0.6208, 0.7725, 0.5772, 0.75, 0.582, 0.75, 0.582, 0.75, 0.5772, 0.75, 0.5315, 0.75, 0.5379, 0.75, 0.6208, 0.955, 0.625, 0.955, 0.625, 0.9775, 0.6208, 0.9775, 0.6208, 0.9775, 0.625, 0.9775, 0.582, 1.0, 0.5772, 1.0, 0.5772, 1.0, 0.582, 1.0, 0.5379, 1.0, 0.5315, 1.0, 0.625, 0.795, 0.625, 0.795, 0.625, 0.7725, 0.621, 0.7725, 0.621, 0.7725, 0.625, 0.7725, 0.582, 0.75, 0.58, 0.752, 0.58, 0.752, 0.582, 0.75, 0.5379, 0.75, 0.535, 0.75, 0.625, 0.955, 0.625, 0.955, 0.621, 0.9775, 0.625, 0.9775, 0.625, 0.9775, 0.621, 0.9775, 0.58, 0.998, 0.582, 1.0, 0.582, 1.0, 0.58, 0.998, 0.535, 1.0, 0.5379, 1.0, 0.4609, 0.795, 0.375, 0.795, 0.38, 0.7725, 0.4609, 0.7725, 0.4609, 0.7725, 0.38, 0.7725, 0.375, 0.752, 0.4317, 0.75, 0.4317, 0.75, 0.375, 0.752, 0.375, 0.75, 0.4011, 0.75, 0.375, 0.955, 0.4609, 0.955, 0.4609, 0.9775, 0.38, 0.9775, 0.38, 0.9775, 0.4609, 0.9775, 0.4317, 1.0, 0.375, 0.998, 0.375, 0.998, 0.4317, 1.0, 0.4011, 1.0, 0.375, 1.0, 0.535, 1.0, 0.375, 1.0, 0.375, 1.0, 0.4011, 1.0, 0.4566, 1.0, 0.5054, 1.0, 0.5315, 1.0, 0.5379, 1.0])
me_cube_006.materials.append(mat_ship_main)
me_cube_006.use_remesh_preserve_volume = False
me_cube_006.use_remesh_preserve_attributes = False
me_cube_006.use_mirror_vertex_groups = False
me_cube_006.update()
me_cube_007 = bpy.data.meshes.new('Cube.007')
me_cube_007.from_pydata([(0.1389, -3.6e-05, 0.0), (-0.1389, -3.6e-05, 0.0), (0.1389, -3.6e-05, 0.08889), (0.08889, -3.6e-05, 0.1389), (0.1322, -3.6e-05, 0.1139), (0.1139, -3.6e-05, 0.1322), (-0.08889, -3.6e-05, 0.1389), (-0.1389, -3.6e-05, 0.08889), (-0.1139, -3.6e-05, 0.1322), (-0.1322, -3.6e-05, 0.1139), (-0.1389, 1.329, 0.0), (-0.08889, 1.393, 0.0), (-0.1322, 1.361, 0.0), (-0.1139, 1.384, 0.0), (0.08889, 1.393, 0.0), (0.1389, 1.329, 0.0), (0.1139, 1.384, 0.0), (0.1322, 1.361, 0.0), (-0.1389, 1.318, 0.01397), (-0.08889, 1.355, 0.04775), (-0.1322, 1.336, 0.03086), (-0.1139, 1.35, 0.04322), (-0.1389, 1.163, 0.08889), (-0.08889, 1.166, 0.1389), (-0.1322, 1.165, 0.1139), (-0.1139, 1.166, 0.1322), (-0.1389, 1.288, 0.04272), (-0.08889, 1.318, 0.08263), (-0.1322, 1.303, 0.06267), (-0.1139, 1.314, 0.07728), (-0.1389, 1.248, 0.06697), (-0.08889, 1.27, 0.1122), (-0.1322, 1.259, 0.08958), (-0.1139, 1.267, 0.1061), (-0.1389, 1.204, 0.08317), (-0.08889, 1.216, 0.132), (-0.1322, 1.21, 0.1076), (-0.1139, 1.215, 0.1254), (0.1389, 1.163, 0.08889), (0.08889, 1.166, 0.1389), (0.1322, 1.165, 0.1139), (0.1139, 1.166, 0.1322), (0.1389, 1.318, 0.01397), (0.08889, 1.355, 0.04775), (0.1322, 1.336, 0.03086), (0.1139, 1.35, 0.04322), (0.1389, 1.204, 0.08317), (0.08889, 1.216, 0.132), (0.1322, 1.21, 0.1076), (0.1139, 1.215, 0.1254), (0.1389, 1.248, 0.06697), (0.08889, 1.27, 0.1122), (0.1322, 1.259, 0.08958), (0.1139, 1.267, 0.1061), (0.1389, 1.288, 0.04272), (0.08889, 1.318, 0.08263), (0.1322, 1.303, 0.06267), (0.1139, 1.314, 0.07728)], [], [(6, 3, 39, 23), (11, 19, 43, 14), (0, 1, 10, 12, 13, 11, 14, 16, 17, 15), (19, 27, 55, 43), (1, 0, 2, 4, 5, 3, 6, 8, 9, 7), (35, 23, 39, 47), (31, 35, 47, 51), (27, 31, 51, 55), (1, 7, 22, 34, 30, 26, 18, 10), (27, 19, 21, 29), (29, 21, 20, 28), (28, 20, 18, 26), (43, 55, 57, 45), (45, 57, 56, 44), (44, 56, 54, 42), (31, 27, 29, 33), (33, 29, 28, 32), (32, 28, 26, 30), (55, 51, 53, 57), (57, 53, 52, 56), (56, 52, 50, 54), (35, 31, 33, 37), (37, 33, 32, 36), (36, 32, 30, 34), (51, 47, 49, 53), (53, 49, 48, 52), (52, 48, 46, 50), (23, 35, 37, 25), (25, 37, 36, 24), (24, 36, 34, 22), (47, 39, 41, 49), (49, 41, 40, 48), (48, 40, 38, 46), (6, 23, 25, 8), (8, 25, 24, 9), (9, 24, 22, 7), (39, 3, 5, 41), (41, 5, 4, 40), (40, 4, 2, 38), (19, 11, 13, 21), (21, 13, 12, 20), (20, 12, 10, 18), (14, 43, 45, 16), (16, 45, 44, 17), (17, 44, 42, 15), (2, 0, 15, 42, 54, 50, 46, 38)])
me_cube_007.polygons.foreach_set('use_smooth', [1, 1, 0, 1, 1, 1, 1, 1, 1, 1, 1, 1, 1, 1, 1, 1, 1, 1, 1, 1, 1, 1, 1, 1, 1, 1, 1, 1, 1, 1, 1, 1, 1, 1, 1, 1, 1, 1, 1, 1, 1, 1, 1, 1, 1, 1])
_k = set([(0, 1), (0, 2), (0, 15), (1, 7), (1, 10), (2, 4), (3, 5), (3, 6), (4, 5), (6, 8), (7, 9), (8, 9), (10, 12), (11, 13), (11, 14), (12, 13), (14, 16), (15, 17), (16, 17)])
me_cube_007.attributes.new('sharp_edge', 'BOOLEAN', 'EDGE').data.foreach_set('value', [ (min(e.vertices), max(e.vertices)) in _k for e in me_cube_007.edges])
_uv = me_cube_007.uv_layers.new(name='UVMap')
_uv.uv.foreach_set('vector', [0.625, 0.795, 0.625, 0.955, 0.625, 0.955, 0.625, 0.795, 0.375, 0.795, 0.4609, 0.795, 0.4609, 0.955, 0.375, 0.955, 0.375, 1.0, 0.375, 0.75, 0.375, 0.75, 0.375, 0.752, 0.38, 0.7725, 0.375, 0.795, 0.375, 0.955, 0.38, 0.9775, 0.375, 0.998, 0.375, 1.0, 0.4609, 0.795, 0.5289, 0.795, 0.5289, 0.955, 0.4609, 0.955, 0.375, 0.75, 0.375, 1.0, 0.535, 1.0, 0.58, 0.998, 0.621, 0.9775, 0.625, 0.955, 0.625, 0.795, 0.621, 0.7725, 0.58, 0.752, 0.535, 0.75, 0.6208, 0.795, 0.625, 0.795, 0.625, 0.955, 0.6208, 0.955, 0.609, 0.795, 0.6208, 0.795, 0.6208, 0.955, 0.609, 0.955, 0.5289, 0.795, 0.609, 0.795, 0.609, 0.955, 0.5289, 0.955, 0.375, 0.75, 0.535, 0.75, 0.5379, 0.75, 0.5315, 0.75, 0.5054, 0.75, 0.4566, 0.75, 0.4011, 0.75, 0.375, 0.75, 0.5289, 0.795, 0.4609, 0.795, 0.4609, 0.7725, 0.5289, 0.7725, 0.5289, 0.7725, 0.4609, 0.7725, 0.4317, 0.75, 0.4942, 0.75, 0.4942, 0.75, 0.4317, 0.75, 0.4011, 0.75, 0.4566, 0.75, 0.4609, 0.955, 0.5289, 0.955, 0.5289, 0.9775, 0.4609, 0.9775, 0.4609, 0.9775, 0.5289, 0.9775, 0.4942, 1.0, 0.4317, 1.0, 0.4317, 1.0, 0.4942, 1.0, 0.4566, 1.0, 0.4011, 1.0, 0.609, 0.795, 0.5289, 0.795, 0.5289, 0.7725, 0.6086, 0.7725, 0.6086, 0.7725, 0.5289, 0.7725, 0.4942, 0.75, 0.5541, 0.75, 0.5541, 0.75, 0.4942, 0.75, 0.4566, 0.75, 0.5054, 0.75, 0.5289, 0.955, 0.609, 0.955, 0.6086, 0.9775, 0.5289, 0.9775, 0.5289, 0.9775, 0.6086, 0.9775, 0.5541, 1.0, 0.4942, 1.0, 0.4942, 1.0, 0.5541, 1.0, 0.5054, 1.0, 0.4566, 1.0, 0.6208, 0.795, 0.609, 0.795, 0.6086, 0.7725, 0.6208, 0.7725, 0.6208, 0.7725, 0.6086, 0.7725, 0.5541, 0.75, 0.5772, 0.75, 0.5772, 0.75, 0.5541, 0.75, 0.5054, 0.75, 0.5315, 0.75, 0.609, 0.955, 0.6208, 0.955, 0.6208, 0.9775, 0.6086, 0.9775, 0.6086, 0.9775, 0.6208, 0.9775, 0.5772, 1.0, 0.5541, 1.0, 0.5541, 1.0, 0.5772, 1.0, 0.5315, 1.0, 0.5054, 1.0, 0.625, 0.795, 0.6208, 0.795, 0.6208, 0.7725, 0.625, 0.7725, 0.625, 0.7725, 0.6208, 0.7725, 0.5772, 0.75, 0.582, 0.75, 0.582, 0.75, 0.5772, 0.75, 0.5315, 0.75, 0.5379, 0.75, 0.6208, 0.955, 0.625, 0.955, 0.625, 0.9775, 0.6208, 0.9775, 0.6208, 0.9775, 0.625, 0.9775, 0.582, 1.0, 0.5772, 1.0, 0.5772, 1.0, 0.582, 1.0, 0.5379, 1.0, 0.5315, 1.0, 0.625, 0.795, 0.625, 0.795, 0.625, 0.7725, 0.621, 0.7725, 0.621, 0.7725, 0.625, 0.7725, 0.582, 0.75, 0.58, 0.752, 0.58, 0.752, 0.582, 0.75, 0.5379, 0.75, 0.535, 0.75, 0.625, 0.955, 0.625, 0.955, 0.621, 0.9775, 0.625, 0.9775, 0.625, 0.9775, 0.621, 0.9775, 0.58, 0.998, 0.582, 1.0, 0.582, 1.0, 0.58, 0.998, 0.535, 1.0, 0.5379, 1.0, 0.4609, 0.795, 0.375, 0.795, 0.38, 0.7725, 0.4609, 0.7725, 0.4609, 0.7725, 0.38, 0.7725, 0.375, 0.752, 0.4317, 0.75, 0.4317, 0.75, 0.375, 0.752, 0.375, 0.75, 0.4011, 0.75, 0.375, 0.955, 0.4609, 0.955, 0.4609, 0.9775, 0.38, 0.9775, 0.38, 0.9775, 0.4609, 0.9775, 0.4317, 1.0, 0.375, 0.998, 0.375, 0.998, 0.4317, 1.0, 0.4011, 1.0, 0.375, 1.0, 0.535, 1.0, 0.375, 1.0, 0.375, 1.0, 0.4011, 1.0, 0.4566, 1.0, 0.5054, 1.0, 0.5315, 1.0, 0.5379, 1.0])
me_cube_007.materials.append(mat_ship_main)
me_cube_007.use_remesh_preserve_volume = False
me_cube_007.use_remesh_preserve_attributes = False
me_cube_007.use_mirror_vertex_groups = False
me_cube_007.update()
me_cube_008 = bpy.data.meshes.new('Cube.008')
me_cube_008.from_pydata([(0.1389, -3.6e-05, 0.0), (-0.1389, -3.6e-05, 0.0), (0.08889, -3.6e-05, -0.1389), (0.1389, -3.6e-05, -0.08889), (0.1139, -3.6e-05, -0.1322), (0.1322, -3.6e-05, -0.1139), (-0.1389, -3.6e-05, -0.08889), (-0.08889, -3.6e-05, -0.1389), (-0.1322, -3.6e-05, -0.1139), (-0.1139, -3.6e-05, -0.1322), (-0.08889, 1.393, 0.0), (-0.1389, 1.329, 0.0), (-0.1139, 1.384, 0.0), (-0.1322, 1.361, 0.0), (0.1389, 1.329, 0.0), (0.08889, 1.393, 0.0), (0.1322, 1.361, 0.0), (0.1139, 1.384, 0.0), (-0.1389, 1.318, -0.01397), (-0.08889, 1.355, -0.04775), (-0.1322, 1.336, -0.03086), (-0.1139, 1.35, -0.04322), (-0.1389, 1.163, -0.08889), (-0.08889, 1.166, -0.1389), (-0.1322, 1.165, -0.1139), (-0.1139, 1.166, -0.1322), (-0.1389, 1.288, -0.04272), (-0.08889, 1.318, -0.08263), (-0.1322, 1.303, -0.06267), (-0.1139, 1.314, -0.07728), (-0.1389, 1.248, -0.06697), (-0.08889, 1.27, -0.1122), (-0.1322, 1.259, -0.08958), (-0.1139, 1.267, -0.1061), (-0.1389, 1.204, -0.08317), (-0.08889, 1.216, -0.132), (-0.1322, 1.21, -0.1076), (-0.1139, 1.215, -0.1254), (0.1389, 1.163, -0.08889), (0.08889, 1.166, -0.1389), (0.1322, 1.165, -0.1139), (0.1139, 1.166, -0.1322), (0.1389, 1.318, -0.01397), (0.08889, 1.355, -0.04775), (0.1322, 1.336, -0.03086), (0.1139, 1.35, -0.04322), (0.1389, 1.204, -0.08317), (0.08889, 1.216, -0.132), (0.1322, 1.21, -0.1076), (0.1139, 1.215, -0.1254), (0.1389, 1.248, -0.06697), (0.08889, 1.27, -0.1122), (0.1322, 1.259, -0.08958), (0.1139, 1.267, -0.1061), (0.1389, 1.288, -0.04272), (0.08889, 1.318, -0.08263), (0.1322, 1.303, -0.06267), (0.1139, 1.314, -0.07728)], [], [(7, 23, 39, 2), (10, 15, 43, 19), (0, 14, 16, 17, 15, 10, 12, 13, 11, 1), (19, 43, 55, 27), (1, 6, 8, 9, 7, 2, 4, 5, 3, 0), (35, 47, 39, 23), (31, 51, 47, 35), (27, 55, 51, 31), (1, 11, 18, 26, 30, 34, 22, 6), (26, 18, 20, 28), (28, 20, 21, 29), (29, 21, 19, 27), (42, 54, 56, 44), (44, 56, 57, 45), (45, 57, 55, 43), (30, 26, 28, 32), (32, 28, 29, 33), (33, 29, 27, 31), (54, 50, 52, 56), (56, 52, 53, 57), (57, 53, 51, 55), (34, 30, 32, 36), (36, 32, 33, 37), (37, 33, 31, 35), (50, 46, 48, 52), (52, 48, 49, 53), (53, 49, 47, 51), (22, 34, 36, 24), (24, 36, 37, 25), (25, 37, 35, 23), (46, 38, 40, 48), (48, 40, 41, 49), (49, 41, 39, 47), (6, 22, 24, 8), (8, 24, 25, 9), (9, 25, 23, 7), (38, 3, 5, 40), (40, 5, 4, 41), (41, 4, 2, 39), (18, 11, 13, 20), (20, 13, 12, 21), (21, 12, 10, 19), (14, 42, 44, 16), (16, 44, 45, 17), (17, 45, 43, 15), (3, 38, 46, 50, 54, 42, 14, 0)])
me_cube_008.polygons.foreach_set('use_smooth', [1, 1, 0, 1, 1, 1, 1, 1, 1, 1, 1, 1, 1, 1, 1, 1, 1, 1, 1, 1, 1, 1, 1, 1, 1, 1, 1, 1, 1, 1, 1, 1, 1, 1, 1, 1, 1, 1, 1, 1, 1, 1, 1, 1, 1, 1])
_k = set([(0, 1), (0, 3), (0, 14), (1, 6), (1, 11), (2, 4), (2, 7), (3, 5), (4, 5), (6, 8), (7, 9), (8, 9), (10, 12), (10, 15), (11, 13), (12, 13), (14, 16), (15, 17), (16, 17)])
me_cube_008.attributes.new('sharp_edge', 'BOOLEAN', 'EDGE').data.foreach_set('value', [ (min(e.vertices), max(e.vertices)) in _k for e in me_cube_008.edges])
_uv = me_cube_008.uv_layers.new(name='UVMap')
_uv.uv.foreach_set('vector', [0.625, 0.795, 0.625, 0.795, 0.625, 0.955, 0.625, 0.955, 0.375, 0.795, 0.375, 0.955, 0.4609, 0.955, 0.4609, 0.795, 0.375, 1.0, 0.375, 1.0, 0.375, 0.998, 0.38, 0.9775, 0.375, 0.955, 0.375, 0.795, 0.38, 0.7725, 0.375, 0.752, 0.375, 0.75, 0.375, 0.75, 0.4609, 0.795, 0.4609, 0.955, 0.5289, 0.955, 0.5289, 0.795, 0.375, 0.75, 0.535, 0.75, 0.58, 0.752, 0.621, 0.7725, 0.625, 0.795, 0.625, 0.955, 0.621, 0.9775, 0.58, 0.998, 0.535, 1.0, 0.375, 1.0, 0.6208, 0.795, 0.6208, 0.955, 0.625, 0.955, 0.625, 0.795, 0.609, 0.795, 0.609, 0.955, 0.6208, 0.955, 0.6208, 0.795, 0.5289, 0.795, 0.5289, 0.955, 0.609, 0.955, 0.609, 0.795, 0.375, 0.75, 0.375, 0.75, 0.4011, 0.75, 0.4566, 0.75, 0.5054, 0.75, 0.5315, 0.75, 0.5379, 0.75, 0.535, 0.75, 0.4566, 0.75, 0.4011, 0.75, 0.4317, 0.75, 0.4942, 0.75, 0.4942, 0.75, 0.4317, 0.75, 0.4609, 0.7725, 0.5289, 0.7725, 0.5289, 0.7725, 0.4609, 0.7725, 0.4609, 0.795, 0.5289, 0.795, 0.4011, 1.0, 0.4566, 1.0, 0.4942, 1.0, 0.4317, 1.0, 0.4317, 1.0, 0.4942, 1.0, 0.5289, 0.9775, 0.4609, 0.9775, 0.4609, 0.9775, 0.5289, 0.9775, 0.5289, 0.955, 0.4609, 0.955, 0.5054, 0.75, 0.4566, 0.75, 0.4942, 0.75, 0.5541, 0.75, 0.5541, 0.75, 0.4942, 0.75, 0.5289, 0.7725, 0.6086, 0.7725, 0.6086, 0.7725, 0.5289, 0.7725, 0.5289, 0.795, 0.609, 0.795, 0.4566, 1.0, 0.5054, 1.0, 0.5541, 1.0, 0.4942, 1.0, 0.4942, 1.0, 0.5541, 1.0, 0.6086, 0.9775, 0.5289, 0.9775, 0.5289, 0.9775, 0.6086, 0.9775, 0.609, 0.955, 0.5289, 0.955, 0.5315, 0.75, 0.5054, 0.75, 0.5541, 0.75, 0.5772, 0.75, 0.5772, 0.75, 0.5541, 0.75, 0.6086, 0.7725, 0.6208, 0.7725, 0.6208, 0.7725, 0.6086, 0.7725, 0.609, 0.795, 0.6208, 0.795, 0.5054, 1.0, 0.5315, 1.0, 0.5772, 1.0, 0.5541, 1.0, 0.5541, 1.0, 0.5772, 1.0, 0.6208, 0.9775, 0.6086, 0.9775, 0.6086, 0.9775, 0.6208, 0.9775, 0.6208, 0.955, 0.609, 0.955, 0.5379, 0.75, 0.5315, 0.75, 0.5772, 0.75, 0.582, 0.75, 0.582, 0.75, 0.5772, 0.75, 0.6208, 0.7725, 0.625, 0.7725, 0.625, 0.7725, 0.6208, 0.7725, 0.6208, 0.795, 0.625, 0.795, 0.5315, 1.0, 0.5379, 1.0, 0.582, 1.0, 0.5772, 1.0, 0.5772, 1.0, 0.582, 1.0, 0.625, 0.9775, 0.6208, 0.9775, 0.6208, 0.9775, 0.625, 0.9775, 0.625, 0.955, 0.6208, 0.955, 0.535, 0.75, 0.5379, 0.75, 0.582, 0.75, 0.58, 0.752, 0.58, 0.752, 0.582, 0.75, 0.625, 0.7725, 0.621, 0.7725, 0.621, 0.7725, 0.625, 0.7725, 0.625, 0.795, 0.625, 0.795, 0.5379, 1.0, 0.535, 1.0, 0.58, 0.998, 0.582, 1.0, 0.582, 1.0, 0.58, 0.998, 0.621, 0.9775, 0.625, 0.9775, 0.625, 0.9775, 0.621, 0.9775, 0.625, 0.955, 0.625, 0.955, 0.4011, 0.75, 0.375, 0.75, 0.375, 0.752, 0.4317, 0.75, 0.4317, 0.75, 0.375, 0.752, 0.38, 0.7725, 0.4609, 0.7725, 0.4609, 0.7725, 0.38, 0.7725, 0.375, 0.795, 0.4609, 0.795, 0.375, 1.0, 0.4011, 1.0, 0.4317, 1.0, 0.375, 0.998, 0.375, 0.998, 0.4317, 1.0, 0.4609, 0.9775, 0.38, 0.9775, 0.38, 0.9775, 0.4609, 0.9775, 0.4609, 0.955, 0.375, 0.955, 0.535, 1.0, 0.5379, 1.0, 0.5315, 1.0, 0.5054, 1.0, 0.4566, 1.0, 0.4011, 1.0, 0.375, 1.0, 0.375, 1.0])
me_cube_008.materials.append(mat_ship_main)
me_cube_008.use_remesh_preserve_volume = False
me_cube_008.use_remesh_preserve_attributes = False
me_cube_008.use_mirror_vertex_groups = False
me_cube_008.update()
me_cube_004 = bpy.data.meshes.new('Cube.004')
me_cube_004.from_pydata([(-0.2638, 2.588, -1.0), (-0.2638, 2.588, -0.95), (-0.2638, 4.027, -0.7985), (-0.2638, 3.997, -0.7583), (0.2638, 2.588, -1.0), (0.2638, 2.588, -0.95), (0.2638, 4.027, -0.7985), (0.2638, 3.997, -0.7583), (-0.2638, 3.652, -1.0), (-0.2638, 3.652, -0.95), (0.2638, 3.652, -1.0), (0.2638, 3.652, -0.95), (-0.03354, 3.234, -0.881), (-0.03354, 2.948, -0.02247), (-0.03354, 3.298, -0.8601), (-0.03354, 3.012, -0.001599), (0.03354, 3.234, -0.881), (0.03354, 2.948, -0.02247), (0.03354, 3.298, -0.8601), (0.03354, 3.012, -0.001599), (-0.1155, 3.402, -0.9529), (0.1155, 3.402, -0.9529), (-0.1155, 3.171, -0.9529), (0.1155, 3.171, -0.9529), (-0.1155, 3.18, -0.9087), (0.1155, 3.18, -0.9087), (-0.1155, 3.205, -0.8712), (0.1155, 3.205, -0.8712), (-0.1155, 3.242, -0.8462), (0.1155, 3.242, -0.8462), (-0.1155, 3.286, -0.8374), (0.1155, 3.286, -0.8374), (-0.1155, 3.33, -0.8462), (0.1155, 3.33, -0.8462), (-0.1155, 3.368, -0.8712), (0.1155, 3.368, -0.8712), (-0.1155, 3.393, -0.9087), (0.1155, 3.393, -0.9087), (0.4096, -0.9178, -1.0), (0.4096, -0.9178, -0.95), (0.4096, 0.5214, -0.7985), (0.4096, 0.4917, -0.7583), (0.9372, -0.9178, -1.0), (0.9372, -0.9178, -0.95), (0.9372, 0.5214, -0.7985), (0.9372, 0.4917, -0.7583), (0.4096, 0.1461, -1.0), (0.4096, 0.1461, -0.95), (0.9372, 0.1461, -1.0), (0.9372, 0.1461, -0.95), (0.6399, -0.2713, -0.881), (0.3726, -0.274, -0.02247), (0.6399, -0.2075, -0.8601), (0.3726, -0.2102, -0.001599), (0.707, -0.2713, -0.881), (0.4397, -0.274, -0.02247), (0.707, -0.2075, -0.8601), (0.4397, -0.2102, -0.001599), (0.5579, -0.104, -0.9529), (0.7889, -0.104, -0.9529), (0.5579, -0.3349, -0.9529), (0.7889, -0.3349, -0.9529), (0.5579, -0.3261, -0.9087), (0.7889, -0.3261, -0.9087), (0.5579, -0.3011, -0.8712), (0.7889, -0.3011, -0.8712), (0.5579, -0.2636, -0.8462), (0.7889, -0.2636, -0.8462), (0.5579, -0.2194, -0.8374), (0.7889, -0.2194, -0.8374), (0.5579, -0.1753, -0.8462), (0.7889, -0.1753, -0.8462), (0.5579, -0.1378, -0.8712), (0.7889, -0.1378, -0.8712), (0.5579, -0.1128, -0.9087), (0.7889, -0.1128, -0.9087), (-0.9372, -0.9178, -1.0), (-0.9372, -0.9178, -0.95), (-0.9372, 0.5214, -0.7985), (-0.9372, 0.4917, -0.7583), (-0.4096, -0.9178, -1.0), (-0.4096, -0.9178, -0.95), (-0.4096, 0.5214, -0.7985), (-0.4096, 0.4917, -0.7583), (-0.9372, 0.1461, -1.0), (-0.9372, 0.1461, -0.95), (-0.4096, 0.1461, -1.0), (-0.4096, 0.1461, -0.95), (-0.7889, -0.104, -0.9529), (-0.5579, -0.104, -0.9529), (-0.7889, -0.3349, -0.9529), (-0.5579, -0.3349, -0.9529), (-0.7889, -0.3261, -0.9087), (-0.5579, -0.3261, -0.9087), (-0.7889, -0.3011, -0.8712), (-0.5579, -0.3011, -0.8712), (-0.7889, -0.2636, -0.8462), (-0.5579, -0.2636, -0.8462), (-0.7889, -0.2194, -0.8374), (-0.5579, -0.2194, -0.8374), (-0.7889, -0.1753, -0.8462), (-0.5579, -0.1753, -0.8462), (-0.7889, -0.1378, -0.8712), (-0.5579, -0.1378, -0.8712), (-0.7889, -0.1128, -0.9087), (-0.5579, -0.1128, -0.9087), (-0.6399, -0.2102, -0.881), (-0.3726, -0.2075, -0.02247), (-0.6399, -0.274, -0.8601), (-0.3726, -0.2713, -0.001599), (-0.707, -0.2102, -0.881), (-0.4397, -0.2075, -0.02247), (-0.707, -0.274, -0.8601), (-0.4397, -0.2713, -0.001599)], [], [(8, 9, 3, 2), (2, 3, 7, 6), (10, 11, 5, 4), (4, 5, 1, 0), (8, 10, 4, 0), (11, 9, 1, 5), (7, 3, 9, 11), (2, 6, 10, 8), (6, 7, 11, 10), (0, 1, 9, 8), (12, 13, 15, 14), (14, 15, 19, 18), (18, 19, 17, 16), (16, 17, 13, 12), (14, 18, 16, 12), (19, 15, 13, 17), (20, 22, 24, 26, 28, 30, 32, 34, 36), (23, 21, 37, 35, 33, 31, 29, 27, 25), (22, 23, 25, 24), (24, 25, 27, 26), (26, 27, 29, 28), (28, 29, 31, 30), (30, 31, 33, 32), (32, 33, 35, 34), (34, 35, 37, 36), (36, 37, 21, 20), (46, 47, 41, 40), (40, 41, 45, 44), (48, 49, 43, 42), (42, 43, 39, 38), (46, 48, 42, 38), (49, 47, 39, 43), (45, 41, 47, 49), (40, 44, 48, 46), (44, 45, 49, 48), (38, 39, 47, 46), (50, 51, 53, 52), (52, 53, 57, 56), (56, 57, 55, 54), (54, 55, 51, 50), (52, 56, 54, 50), (57, 53, 51, 55), (58, 60, 62, 64, 66, 68, 70, 72, 74), (61, 59, 75, 73, 71, 69, 67, 65, 63), (60, 61, 63, 62), (62, 63, 65, 64), (64, 65, 67, 66), (66, 67, 69, 68), (68, 69, 71, 70), (70, 71, 73, 72), (72, 73, 75, 74), (74, 75, 59, 58), (84, 85, 79, 78), (78, 79, 83, 82), (86, 87, 81, 80), (80, 81, 77, 76), (84, 86, 80, 76), (87, 85, 77, 81), (83, 79, 85, 87), (78, 82, 86, 84), (82, 83, 87, 86), (76, 77, 85, 84), (88, 90, 92, 94, 96, 98, 100, 102, 104), (91, 89, 105, 103, 101, 99, 97, 95, 93), (90, 91, 93, 92), (92, 93, 95, 94), (94, 95, 97, 96), (96, 97, 99, 98), (98, 99, 101, 100), (100, 101, 103, 102), (102, 103, 105, 104), (104, 105, 89, 88), (106, 107, 109, 108), (108, 109, 113, 112), (112, 113, 111, 110), (110, 111, 107, 106), (108, 112, 110, 106), (113, 109, 107, 111)])
me_cube_004.polygons.foreach_set('material_index', [0, 0, 0, 0, 0, 0, 0, 0, 0, 0, 1, 1, 1, 1, 1, 1, 1, 1, 1, 1, 1, 1, 1, 1, 1, 1, 0, 0, 0, 0, 0, 0, 0, 0, 0, 0, 1, 1, 1, 1, 1, 1, 1, 1, 1, 1, 1, 1, 1, 1, 1, 1, 0, 0, 0, 0, 0, 0, 0, 0, 0, 0, 1, 1, 1, 1, 1, 1, 1, 1, 1, 1, 1, 1, 1, 1, 1, 1])
_uv = me_cube_004.uv_layers.new(name='UVMap')
_uv.uv.foreach_set('vector', [0.375, 0.1867, 0.625, 0.1867, 0.625, 0.25, 0.375, 0.25, 0.375, 0.25, 0.625, 0.25, 0.625, 0.5, 0.375, 0.5, 0.375, 0.5633, 0.625, 0.5633, 0.625, 0.75, 0.375, 0.75, 0.375, 0.75, 0.625, 0.75, 0.625, 1.0, 0.375, 1.0, 0.125, 0.5633, 0.375, 0.5633, 0.375, 0.75, 0.125, 0.75, 0.625, 0.5633, 0.875, 0.5633, 0.875, 0.75, 0.625, 0.75, 0.625, 0.5, 0.875, 0.5, 0.875, 0.5633, 0.625, 0.5633, 0.125, 0.5, 0.375, 0.5, 0.375, 0.5633, 0.125, 0.5633, 0.375, 0.5, 0.625, 0.5, 0.625, 0.5633, 0.375, 0.5633, 0.375, 0.0, 0.625, 0.0, 0.625, 0.1867, 0.375, 0.1867, 0.375, 0.0, 0.625, 0.0, 0.625, 0.25, 0.375, 0.25, 0.375, 0.25, 0.625, 0.25, 0.625, 0.5, 0.375, 0.5, 0.375, 0.5, 0.625, 0.5, 0.625, 0.75, 0.375, 0.75, 0.375, 0.75, 0.625, 0.75, 0.625, 1.0, 0.375, 1.0, 0.125, 0.5, 0.375, 0.5, 0.375, 0.75, 0.125, 0.75, 0.625, 0.5, 0.875, 0.5, 0.875, 0.75, 0.625, 0.75, 0.0, 0.5, 0.5, 0.5, 0.4375, 0.5, 0.375, 0.5, 0.3125, 0.5, 0.25, 0.5, 0.1875, 0.5, 0.125, 0.5, 0.0625, 0.5, 0.5, 1.0, 0.0, 1.0, 0.0625, 1.0, 0.125, 1.0, 0.1875, 1.0, 0.25, 1.0, 0.3125, 1.0, 0.375, 1.0, 0.4375, 1.0, 0.5, 0.5, 0.5, 1.0, 0.4375, 1.0, 0.4375, 0.5, 0.4375, 0.5, 0.4375, 1.0, 0.375, 1.0, 0.375, 0.5, 0.375, 0.5, 0.375, 1.0, 0.3125, 1.0, 0.3125, 0.5, 0.3125, 0.5, 0.3125, 1.0, 0.25, 1.0, 0.25, 0.5, 0.25, 0.5, 0.25, 1.0, 0.1875, 1.0, 0.1875, 0.5, 0.1875, 0.5, 0.1875, 1.0, 0.125, 1.0, 0.125, 0.5, 0.125, 0.5, 0.125, 1.0, 0.0625, 1.0, 0.0625, 0.5, 0.0625, 0.5, 0.0625, 1.0, 0.0, 1.0, 0.0, 0.5, 0.375, 0.1867, 0.625, 0.1867, 0.625, 0.25, 0.375, 0.25, 0.375, 0.25, 0.625, 0.25, 0.625, 0.5, 0.375, 0.5, 0.375, 0.5633, 0.625, 0.5633, 0.625, 0.75, 0.375, 0.75, 0.375, 0.75, 0.625, 0.75, 0.625, 1.0, 0.375, 1.0, 0.125, 0.5633, 0.375, 0.5633, 0.375, 0.75, 0.125, 0.75, 0.625, 0.5633, 0.875, 0.5633, 0.875, 0.75, 0.625, 0.75, 0.625, 0.5, 0.875, 0.5, 0.875, 0.5633, 0.625, 0.5633, 0.125, 0.5, 0.375, 0.5, 0.375, 0.5633, 0.125, 0.5633, 0.375, 0.5, 0.625, 0.5, 0.625, 0.5633, 0.375, 0.5633, 0.375, 0.0, 0.625, 0.0, 0.625, 0.1867, 0.375, 0.1867, 0.375, 0.0, 0.625, 0.0, 0.625, 0.25, 0.375, 0.25, 0.375, 0.25, 0.625, 0.25, 0.625, 0.5, 0.375, 0.5, 0.375, 0.5, 0.625, 0.5, 0.625, 0.75, 0.375, 0.75, 0.375, 0.75, 0.625, 0.75, 0.625, 1.0, 0.375, 1.0, 0.125, 0.5, 0.375, 0.5, 0.375, 0.75, 0.125, 0.75, 0.625, 0.5, 0.875, 0.5, 0.875, 0.75, 0.625, 0.75, 0.0, 0.5, 0.5, 0.5, 0.4375, 0.5, 0.375, 0.5, 0.3125, 0.5, 0.25, 0.5, 0.1875, 0.5, 0.125, 0.5, 0.0625, 0.5, 0.5, 1.0, 0.0, 1.0, 0.0625, 1.0, 0.125, 1.0, 0.1875, 1.0, 0.25, 1.0, 0.3125, 1.0, 0.375, 1.0, 0.4375, 1.0, 0.5, 0.5, 0.5, 1.0, 0.4375, 1.0, 0.4375, 0.5, 0.4375, 0.5, 0.4375, 1.0, 0.375, 1.0, 0.375, 0.5, 0.375, 0.5, 0.375, 1.0, 0.3125, 1.0, 0.3125, 0.5, 0.3125, 0.5, 0.3125, 1.0, 0.25, 1.0, 0.25, 0.5, 0.25, 0.5, 0.25, 1.0, 0.1875, 1.0, 0.1875, 0.5, 0.1875, 0.5, 0.1875, 1.0, 0.125, 1.0, 0.125, 0.5, 0.125, 0.5, 0.125, 1.0, 0.0625, 1.0, 0.0625, 0.5, 0.0625, 0.5, 0.0625, 1.0, 0.0, 1.0, 0.0, 0.5, 0.375, 0.1867, 0.625, 0.1867, 0.625, 0.25, 0.375, 0.25, 0.375, 0.25, 0.625, 0.25, 0.625, 0.5, 0.375, 0.5, 0.375, 0.5633, 0.625, 0.5633, 0.625, 0.75, 0.375, 0.75, 0.375, 0.75, 0.625, 0.75, 0.625, 1.0, 0.375, 1.0, 0.125, 0.5633, 0.375, 0.5633, 0.375, 0.75, 0.125, 0.75, 0.625, 0.5633, 0.875, 0.5633, 0.875, 0.75, 0.625, 0.75, 0.625, 0.5, 0.875, 0.5, 0.875, 0.5633, 0.625, 0.5633, 0.125, 0.5, 0.375, 0.5, 0.375, 0.5633, 0.125, 0.5633, 0.375, 0.5, 0.625, 0.5, 0.625, 0.5633, 0.375, 0.5633, 0.375, 0.0, 0.625, 0.0, 0.625, 0.1867, 0.375, 0.1867, 0.0, 0.5, 0.5, 0.5, 0.4375, 0.5, 0.375, 0.5, 0.3125, 0.5, 0.25, 0.5, 0.1875, 0.5, 0.125, 0.5, 0.0625, 0.5, 0.5, 1.0, 0.0, 1.0, 0.0625, 1.0, 0.125, 1.0, 0.1875, 1.0, 0.25, 1.0, 0.3125, 1.0, 0.375, 1.0, 0.4375, 1.0, 0.5, 0.5, 0.5, 1.0, 0.4375, 1.0, 0.4375, 0.5, 0.4375, 0.5, 0.4375, 1.0, 0.375, 1.0, 0.375, 0.5, 0.375, 0.5, 0.375, 1.0, 0.3125, 1.0, 0.3125, 0.5, 0.3125, 0.5, 0.3125, 1.0, 0.25, 1.0, 0.25, 0.5, 0.25, 0.5, 0.25, 1.0, 0.1875, 1.0, 0.1875, 0.5, 0.1875, 0.5, 0.1875, 1.0, 0.125, 1.0, 0.125, 0.5, 0.125, 0.5, 0.125, 1.0, 0.0625, 1.0, 0.0625, 0.5, 0.0625, 0.5, 0.0625, 1.0, 0.0, 1.0, 0.0, 0.5, 0.375, 0.0, 0.625, 0.0, 0.625, 0.25, 0.375, 0.25, 0.375, 0.25, 0.625, 0.25, 0.625, 0.5, 0.375, 0.5, 0.375, 0.5, 0.625, 0.5, 0.625, 0.75, 0.375, 0.75, 0.375, 0.75, 0.625, 0.75, 0.625, 1.0, 0.375, 1.0, 0.125, 0.5, 0.375, 0.5, 0.375, 0.75, 0.125, 0.75, 0.625, 0.5, 0.875, 0.5, 0.875, 0.75, 0.625, 0.75])
me_cube_004.materials.append(mat_ship_main)
me_cube_004.materials.append(mat_landing_leg)
me_cube_004.use_remesh_preserve_volume = False
me_cube_004.use_remesh_preserve_attributes = False
me_cube_004.use_mirror_vertex_groups = False
me_cube_004.update()

# ---- objects
ob_empty = bpy.data.objects.new('Empty', None)
ob_layout = bpy.data.objects.new('Layout', me_cube)
ob_body = bpy.data.objects.new('Body', me_cube_001)
ob_engine_block = bpy.data.objects.new('Engine Block', me_cube_002)
ob_wing = bpy.data.objects.new('Wing', me_cube_003)
ob_wing_end_l_top = bpy.data.objects.new('Wing End.L.Top', me_cube_005)
ob_wing_end_l_bottom = bpy.data.objects.new('Wing End.L.Bottom', me_cube_006)
ob_wing_end_r_top = bpy.data.objects.new('Wing End.R.Top', me_cube_007)
ob_wing_end_r_bottom = bpy.data.objects.new('Wing End.R.Bottom', me_cube_008)
ob_landinggear = bpy.data.objects.new('LandingGear', me_cube_004)
ob_empty_002 = bpy.data.objects.new('Empty.002', None)
ob_empty_001 = bpy.data.objects.new('Empty.001', None)
ob_empty_003 = bpy.data.objects.new('Empty.003', None)

# ---- transforms, parenting, visibility, modifiers, constraints
ob_empty.location = (0.0, 0.0, 0.0)
ob_empty.lineart.crease_threshold = 0.0
ob_layout.location = (0.0, 0.0, 0.0)
ob_layout.lock_rotations_4d = False
ob_layout.empty_display_type = 'ARROWS'
ob_layout.lineart.crease_threshold = 0.0
ob_body.location = (0.0, 0.0, 0.0)
ob_body.lineart.crease_threshold = 0.0
_m = ob_body.modifiers.new('Mirror', 'MIRROR')
ob_engine_block.location = (0.0, 0.0, 0.0)
ob_engine_block.lineart.crease_threshold = 0.0
_m = ob_engine_block.modifiers.new('Mirror', 'MIRROR')
ob_wing.location = (0.0, 0.0, 0.0)
ob_wing.lineart.crease_threshold = 0.0
_m = ob_wing.modifiers.new('Mirror', 'MIRROR')
ob_wing_end_l_top.location = (-3.0, -1.283, 0.0)
ob_wing_end_l_top.lineart.crease_threshold = 0.0
ob_wing_end_l_bottom.location = (-3.0, -1.283, 0.0)
ob_wing_end_l_bottom.lineart.crease_threshold = 0.0
ob_wing_end_r_top.location = (3.0, -1.283, 0.0)
ob_wing_end_r_top.lineart.crease_threshold = 0.0
ob_wing_end_r_bottom.location = (3.0, -1.283, 0.0)
ob_wing_end_r_bottom.lineart.crease_threshold = 0.0
ob_landinggear.location = (0.0, 0.0, 0.0)
ob_landinggear.lineart.crease_threshold = 0.0
ob_empty_002.location = (0.0, 2.458, -6.813)
ob_empty_002.rotation_euler = (1.571, -7.111e-08, -1.571)
ob_empty_002.scale = (4.286, 4.286, 1.231)
ob_empty_002.empty_display_type = 'IMAGE'
ob_empty_002.empty_display_size = 5.0
ob_empty_002.empty_image_offset = (-0.1932, -0.2086)
ob_empty_002.empty_image_depth = 'FRONT'
ob_empty_002.use_empty_image_alpha = True
ob_empty_002.color = (1.0, 1.0, 1.0, 0.7203)
ob_empty_002.hide_select = True
ob_empty_002.lineart.crease_threshold = 0.0
ob_empty_001.location = (-1.248, 2.458, 0.0)
ob_empty_001.rotation_euler = (0.0, -0.0, -1.571)
ob_empty_001.scale = (4.286, 4.286, 1.231)
ob_empty_001.empty_display_type = 'IMAGE'
ob_empty_001.empty_display_size = 5.0
ob_empty_001.empty_image_offset = (-0.1932, -0.2086)
ob_empty_001.empty_image_depth = 'FRONT'
ob_empty_001.use_empty_image_alpha = True
ob_empty_001.color = (1.0, 1.0, 1.0, 0.6993)
ob_empty_001.hide_select = True
ob_empty_001.lineart.crease_threshold = 0.0
ob_empty_003.location = (-10.26, 0.0, -6.8)
ob_empty_003.rotation_euler = (1.571, -7.111e-08, -1.192e-07)
ob_empty_003.scale = (4.286, 4.286, 1.231)
ob_empty_003.empty_display_type = 'IMAGE'
ob_empty_003.empty_display_size = 5.0
ob_empty_003.empty_image_offset = (-0.1932, -0.2086)
ob_empty_003.empty_image_depth = 'FRONT'
ob_empty_003.use_empty_image_alpha = True
ob_empty_003.color = (1.0, 1.0, 1.0, 0.7343)
ob_empty_003.hide_select = True
ob_empty_003.lineart.crease_threshold = 0.0

# ---- collection membership
col_collection.objects.link(ob_empty)
col_collection.objects.link(ob_layout)
col_collection.objects.link(ob_body)
col_collection.objects.link(ob_engine_block)
col_collection.objects.link(ob_wing)
col_collection.objects.link(ob_wing_end_l_top)
col_collection.objects.link(ob_wing_end_l_bottom)
col_collection.objects.link(ob_wing_end_r_top)
col_collection.objects.link(ob_wing_end_r_bottom)
col_collection.objects.link(ob_landinggear)
col_reference.objects.link(ob_empty_002)
col_reference.objects.link(ob_empty_001)
col_reference.objects.link(ob_empty_003)

# ---- scene / render settings (as saved in the file)
scene.frame_start = 1; scene.frame_end = 250; scene.frame_set(5)
scene.render.engine = 'BLENDER_EEVEE_NEXT'
scene.cycles.use_denoising = False
scene.cycles.samples = 128
scene.cycles.sampling_pattern = 'TABULATED_SOBOL'
scene.cycles.use_adaptive_sampling = False
scene.cycles.use_light_tree = False
scene.view_settings.view_transform = 'Filmic'
bpy.context.view_layer.update()

# ---- added for rendering (the .blend has no active camera): camera
cam_auto = bpy.data.cameras.new('AutoCamera')
cam_auto.lens = 50.0
cam_auto.sensor_width = 36.0
cam_auto.clip_end = 1000.0
ob_auto_camera = bpy.data.objects.new('AutoCamera', cam_auto)
scene.collection.objects.link(ob_auto_camera)
ob_auto_camera.location = (7.9883, -8.33591, 6.26387)
ob_auto_camera.rotation_euler = (1.09748, -7.21219e-08, 0.694738)
scene.camera = ob_auto_camera
bpy.context.view_layer.update()
